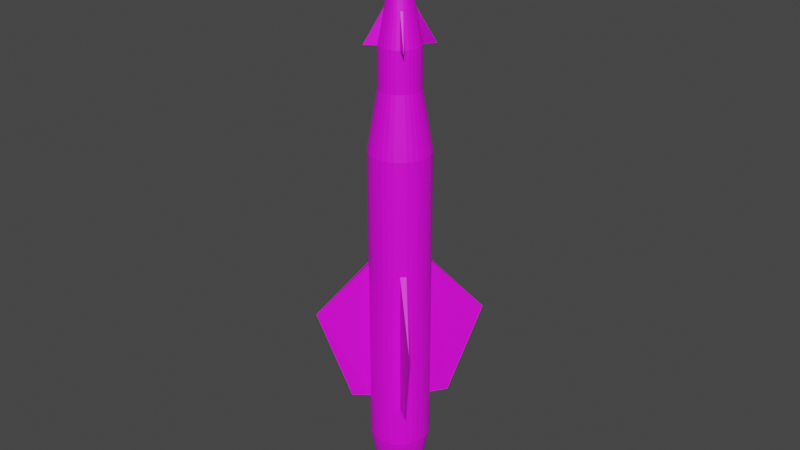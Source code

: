 # Source: AGM-12C.blend  (saved by Blender 2.80.75; exported with 4.5.12 LTS)
import bpy
from mathutils import Matrix  # noqa: F401  (used for matrix-valued properties, if any)

bpy.ops.wm.read_factory_settings(use_empty=True)
scene = bpy.context.scene
scene.name = 'Scene'

# ---- collections
col_collection = bpy.data.collections.new('Collection'); scene.collection.children.link(col_collection)

# ---- images (referenced by path relative to the original .blend; pixels are not part of the script)
import os
ASSET_DIR = os.environ.get("B2B_ASSET_DIR", "")  # directory of the original .blend (textures are referenced by path, not embedded)
HERE = os.path.dirname(os.path.abspath(__file__))  # packed textures are extracted next to this script under _unpacked/

def load_image(name, relpath, width, height, colorspace="sRGB"):
    """Load a texture the original file referenced (path relative to the .blend, or extracted next to this script)."""
    p = next((c for c in (os.path.join(HERE, relpath), os.path.join(ASSET_DIR, relpath)) if relpath and os.path.exists(c)), "")
    if p:
        img = bpy.data.images.load(p, check_existing=True)
        img.name = name
    else:  # same state as the original file: an image datablock whose file is absent (Cycles renders it pink)
        img = bpy.data.images.new(name, width, height)
        img.source = "FILE"
        img.filepath = "//" + (relpath or name)
    img.colorspace_settings.name = colorspace
    return img
img_agm12_png_001 = load_image('AGM12.png.001', 'AGM12.png', 1024, 1024, 'sRGB')

# ---- materials (node trees are filled in below, after node groups)
mat_agm12 = bpy.data.materials.new('AGM12')
mat_agm12.use_transparent_shadow = False

# ---- material node trees
mat_agm12.use_nodes = True; mat_agm12.node_tree.nodes.clear()
_N = mat_agm12.node_tree.nodes; _L = mat_agm12.node_tree.links
n0 = _N.new('ShaderNodeBsdfPrincipled'); n0.name = 'Principled BSDF'; n0.location = (10, 300)
n0.distribution = 'GGX'
n0.subsurface_method = 'BURLEY'
n0.inputs[3].default_value = 1.45
n0.inputs[27].default_value = (0.0, 0.0, 0.0, 1.0)
n0.inputs[28].default_value = 1.0
n1 = _N.new('ShaderNodeOutputMaterial'); n1.name = 'Material Output'; n1.location = (300, 300)
n2 = _N.new('ShaderNodeTexImage'); n2.name = 'Image Texture'; n2.location = (-269, 195)
n2.image = img_agm12_png_001
_L.new(n0.outputs[0], n1.inputs[0])
_L.new(n2.outputs[0], n0.inputs[0])
n1.is_active_output = True

# ---- world
world_world = bpy.data.worlds.new('World'); scene.world = world_world
world_world.use_nodes = True; world_world.node_tree.nodes.clear()
_N = world_world.node_tree.nodes; _L = world_world.node_tree.links
n0 = _N.new('ShaderNodeOutputWorld'); n0.name = 'World Output'; n0.location = (300, 300)
n1 = _N.new('ShaderNodeBackground'); n1.name = 'Background'; n1.location = (10, 300)
n1.inputs[0].default_value = (0.05088, 0.05088, 0.05088, 1.0)
_L.new(n1.outputs[0], n0.inputs[0])
n0.is_active_output = True
world_world.color = (0.05088, 0.05088, 0.05088)
world_world.use_sun_shadow = False
world_world.sun_shadow_jitter_overblur = 0.0

# ---- meshes
me_cylinder = bpy.data.meshes.new('Cylinder')
me_cylinder.from_pydata([(0.08712, 1.033, -7.839), (0.08712, 1.033, 2.443), (0.2798, 0.9971, -7.839), (0.2798, 0.9971, 2.443), (0.4617, 0.924, -7.839), (0.4617, 0.924, 2.443), (0.6259, 0.8169, -7.839), (0.6259, 0.8169, 2.443), (0.766, 0.6798, -7.839), (0.766, 0.6798, 2.443), (0.8767, 0.518, -7.839), (0.8767, 0.518, 2.443), (0.9537, 0.3377, -7.839), (0.9537, 0.3377, 2.443), (0.994, 0.1459, -7.839), (0.994, 0.1459, 2.443), (0.9962, -0.05015, -7.839), (0.9962, -0.05015, 2.443), (0.96, -0.2428, -7.839), (0.96, -0.2428, 2.443), (0.887, -0.4247, -7.839), (0.887, -0.4247, 2.443), (0.7798, -0.5889, -7.839), (0.7799, -0.5889, 2.443), (0.6428, -0.729, -7.839), (0.6428, -0.729, 2.443), (0.481, -0.8397, -7.839), (0.481, -0.8397, 2.443), (0.3007, -0.9167, -7.839), (0.3007, -0.9167, 2.443), (0.1088, -0.9571, -7.839), (0.1088, -0.9571, 2.443), (-0.08719, -0.9592, -7.839), (-0.08719, -0.9592, 2.443), (-0.2799, -0.923, -7.839), (-0.2799, -0.923, 2.443), (-0.4618, -0.85, -7.839), (-0.4618, -0.85, 2.443), (-0.626, -0.7429, -7.839), (-0.626, -0.7429, 2.443), (-0.7661, -0.6058, -7.839), (-0.7661, -0.6058, 2.443), (-0.8768, -0.444, -7.839), (-0.8768, -0.444, 2.443), (-0.9538, -0.2637, -7.839), (-0.9538, -0.2637, 2.443), (-0.9941, -0.07186, -7.839), (-0.9941, -0.07186, 2.443), (-0.9962, 0.1242, -7.839), (-0.9962, 0.1242, 2.443), (-0.9601, 0.3168, -7.839), (-0.9601, 0.3168, 2.443), (-0.887, 0.4988, -7.839), (-0.887, 0.4988, 2.443), (-0.7799, 0.6629, -7.839), (-0.7799, 0.6629, 2.443), (-0.6428, 0.8031, -7.839), (-0.6428, 0.8031, 2.443), (-0.481, 0.9137, -7.839), (-0.481, 0.9137, 2.443), (-0.3007, 0.9907, -7.839), (-0.3007, 0.9907, 2.443), (-0.1089, 1.031, -7.839), (-0.1089, 1.031, 2.443), (0.1871, 0.679, 4.419), (0.05825, 0.7032, 4.419), (0.3087, 0.6301, 4.419), (0.4185, 0.5585, 4.419), (0.5122, 0.4668, 4.419), (0.5862, 0.3586, 4.419), (0.6377, 0.2381, 4.419), (0.6647, 0.1098, 4.419), (0.6661, -0.02128, 4.419), (0.6419, -0.1501, 4.419), (0.5931, -0.2718, 4.419), (0.5215, -0.3815, 4.419), (0.4298, -0.4752, 4.419), (0.3216, -0.5493, 4.419), (0.201, -0.6007, 4.419), (0.07276, -0.6277, 4.419), (-0.05832, -0.6291, 4.419), (-0.1872, -0.605, 4.419), (-0.3088, -0.5561, 4.419), (-0.4186, -0.4845, 4.419), (-0.5123, -0.3928, 4.419), (-0.5863, -0.2846, 4.419), (-0.6378, -0.1641, 4.419), (-0.6648, -0.03579, 4.419), (-0.6662, 0.09529, 4.419), (-0.642, 0.2241, 4.419), (-0.5932, 0.3458, 4.419), (-0.5215, 0.4556, 4.419), (-0.4299, 0.5493, 4.419), (-0.3217, 0.6233, 4.419), (-0.2011, 0.6747, 4.419), (-0.07283, 0.7017, 4.419), (0.1871, 0.679, 5.747), (0.05825, 0.7032, 5.747), (0.3087, 0.6301, 5.747), (0.4185, 0.5585, 5.747), (0.5122, 0.4668, 5.747), (0.5862, 0.3586, 5.747), (0.6377, 0.2381, 5.747), (0.6647, 0.1098, 5.747), (0.6661, -0.02128, 5.747), (0.6419, -0.1501, 5.747), (0.5931, -0.2718, 5.747), (0.5215, -0.3815, 5.747), (0.4298, -0.4752, 5.747), (0.3216, -0.5493, 5.747), (0.201, -0.6007, 5.747), (0.07276, -0.6277, 5.747), (-0.05832, -0.6291, 5.747), (-0.1872, -0.605, 5.747), (-0.3088, -0.5561, 5.747), (-0.4186, -0.4845, 5.747), (-0.5123, -0.3928, 5.747), (-0.5863, -0.2846, 5.747), (-0.6378, -0.1641, 5.747), (-0.6648, -0.03579, 5.747), (-0.6662, 0.09529, 5.747), (-0.642, 0.2241, 5.747), (-0.5932, 0.3458, 5.747), (-0.5215, 0.4556, 5.747), (-0.4299, 0.5493, 5.747), (-0.3217, 0.6233, 5.747), (-0.2011, 0.6747, 5.747), (-0.07283, 0.7017, 5.747), (-0.1852, 0.6242, -9.253), (-0.2962, 0.5768, -9.253), (-0.3958, 0.5086, -9.253), (-0.4802, 0.4224, -9.253), (-0.5461, 0.3213, -9.253), (-0.5911, 0.2093, -9.253), (-0.6134, 0.09067, -9.253), (-0.6121, -0.03002, -9.253), (-0.5872, -0.1481, -9.253), (-0.5398, -0.2591, -9.253), (-0.4717, -0.3587, -9.253), (-0.3854, -0.4432, -9.253), (-0.2843, -0.5091, -9.253), (-0.1723, -0.5541, -9.253), (-0.0537, -0.5763, -9.253), (0.06699, -0.575, -9.253), (0.1851, -0.5502, -9.253), (0.2961, -0.5028, -9.253), (0.3957, -0.4346, -9.253), (0.4801, -0.3484, -9.253), (0.5461, -0.2473, -9.253), (0.591, -0.1353, -9.253), (0.6133, -0.01665, -9.253), (0.612, 0.104, -9.253), (0.5871, 0.2221, -9.253), (0.5397, 0.3331, -9.253), (0.4716, 0.4328, -9.253), (0.3853, 0.5172, -9.253), (0.2843, 0.5831, -9.253), (0.1722, 0.6281, -9.253), (0.05362, 0.6503, -9.253), (-0.06706, 0.649, -9.253), (-0.0812, 0.7781, -9.253), (0.06495, 0.7797, -9.253), (-0.2242, 0.7481, -9.253), (-0.3586, 0.6907, -9.253), (-0.4793, 0.6081, -9.253), (-0.5815, 0.5037, -9.253), (-0.6614, 0.3813, -9.253), (-0.7158, 0.2456, -9.253), (-0.7428, 0.102, -9.253), (-0.7412, -0.04416, -9.253), (-0.7111, -0.1872, -9.253), (-0.6537, -0.3216, -9.253), (-0.5712, -0.4422, -9.253), (-0.4667, -0.5445, -9.253), (-0.3443, -0.6243, -9.253), (-0.2087, -0.6788, -9.253), (-0.06502, -0.7057, -9.253), (0.08113, -0.7041, -9.253), (0.2242, -0.6741, -9.253), (0.3586, -0.6167, -9.253), (0.4792, -0.5341, -9.253), (0.5814, -0.4297, -9.253), (0.6613, -0.3073, -9.253), (0.7157, -0.1716, -9.253), (0.7427, -0.02797, -9.253), (0.7411, 0.1182, -9.253), (0.711, 0.2612, -9.253), (0.6536, 0.3956, -9.253), (0.5711, 0.5162, -9.253), (0.4666, 0.6185, -9.253), (0.3442, 0.6983, -9.253), (0.2086, 0.7528, -9.253), (-0.06706, 0.649, -7.621), (0.05363, 0.6503, -7.621), (-0.1852, 0.6242, -7.621), (-0.2962, 0.5768, -7.621), (-0.3958, 0.5086, -7.621), (-0.4802, 0.4224, -7.621), (-0.5461, 0.3213, -7.621), (-0.5911, 0.2093, -7.621), (-0.6134, 0.09067, -7.621), (-0.6121, -0.03002, -7.621), (-0.5872, -0.1481, -7.621), (-0.5398, -0.2591, -7.621), (-0.4717, -0.3587, -7.621), (-0.3854, -0.4432, -7.621), (-0.2843, -0.5091, -7.621), (-0.1723, -0.5541, -7.621), (-0.05369, -0.5763, -7.621), (0.06699, -0.575, -7.621), (0.1851, -0.5502, -7.621), (0.2961, -0.5028, -7.621), (0.3957, -0.4346, -7.621), (0.4801, -0.3484, -7.621), (0.5461, -0.2473, -7.621), (0.591, -0.1353, -7.621), (0.6133, -0.01665, -7.621), (0.612, 0.104, -7.621), (0.5871, 0.2221, -7.621), (0.5397, 0.3331, -7.621), (0.4716, 0.4328, -7.621), (0.3853, 0.5172, -7.621), (0.2843, 0.5831, -7.621), (0.1722, 0.6281, -7.621), (0.08712, 1.033, -1.4), (0.2798, 0.9971, -1.4), (0.4617, 0.924, -1.4), (0.6259, 0.8169, -1.4), (0.766, 0.6798, -1.4), (0.8767, 0.518, -1.4), (0.9537, 0.3377, -1.4), (0.994, 0.1459, -1.4), (0.9962, -0.05015, -1.4), (0.96, -0.2428, -1.4), (0.887, -0.4247, -1.4), (0.7799, -0.5889, -1.4), (0.6428, -0.729, -1.4), (0.481, -0.8397, -1.4), (0.3007, -0.9167, -1.4), (0.1088, -0.9571, -1.4), (-0.08719, -0.9592, -1.4), (-0.2799, -0.923, -1.4), (-0.4618, -0.85, -1.4), (-0.626, -0.7429, -1.4), (-0.7661, -0.6058, -1.4), (-0.8768, -0.444, -1.4), (-0.9538, -0.2637, -1.4), (-0.9941, -0.07186, -1.4), (-0.9962, 0.1242, -1.4), (-0.9601, 0.3168, -1.4), (-0.887, 0.4988, -1.4), (-0.7799, 0.6629, -1.4), (-0.6428, 0.8031, -1.4), (-0.481, 0.9137, -1.4), (-0.3007, 0.9907, -1.4), (-0.1089, 1.031, -1.4), (0.2798, 0.9971, -6.385), (0.4617, 0.924, -6.385), (0.6259, 0.8169, -6.385), (0.766, 0.6798, -6.385), (0.8767, 0.518, -6.385), (0.9537, 0.3377, -6.385), (0.994, 0.1459, -6.385), (0.9962, -0.05015, -6.385), (0.96, -0.2428, -6.385), (0.887, -0.4247, -6.385), (0.7798, -0.5889, -6.385), (0.6428, -0.729, -6.385), (0.481, -0.8397, -6.385), (0.3007, -0.9167, -6.385), (0.1088, -0.9571, -6.385), (-0.08719, -0.9592, -6.385), (-0.2799, -0.923, -6.385), (-0.4618, -0.85, -6.385), (-0.626, -0.7429, -6.385), (-0.7661, -0.6058, -6.385), (-0.8768, -0.444, -6.385), (-0.9538, -0.2637, -6.385), (-0.9941, -0.07186, -6.385), (-0.9962, 0.1242, -6.385), (-0.9601, 0.3168, -6.385), (-0.887, 0.4988, -6.385), (-0.7799, 0.6629, -6.385), (-0.6428, 0.8031, -6.385), (-0.481, 0.9137, -6.385), (-0.3007, 0.9907, -6.385), (-0.1089, 1.031, -6.385), (0.08712, 1.033, -6.385), (-0.02944, 1.639, -6.385), (-0.02944, 2.733, -3.182), (0.02937, -2.659, -3.182), (0.02937, -1.565, -6.385), (2.696, 0.06641, -3.182), (1.602, 0.06641, -6.385), (-2.696, 0.007602, -3.182), (-1.602, 0.007602, -6.385), (0.1289, 0.4795, 6.828), (0.04013, 0.4961, 6.828), (0.2128, 0.4458, 6.828), (0.2884, 0.3964, 6.828), (0.353, 0.3332, 6.828), (0.404, 0.2587, 6.828), (0.4395, 0.1756, 6.828), (0.4581, 0.08718, 6.828), (0.4591, -0.003161, 6.828), (0.4424, -0.09196, 6.828), (0.4087, -0.1758, 6.828), (0.3594, -0.2515, 6.828), (0.2962, -0.316, 6.828), (0.2216, -0.367, 6.828), (0.1385, -0.4025, 6.828), (0.05014, -0.4211, 6.828), (-0.0402, -0.4221, 6.828), (-0.129, -0.4054, 6.828), (-0.2128, -0.3718, 6.828), (-0.2885, -0.3224, 6.828), (-0.3531, -0.2592, 6.828), (-0.4041, -0.1847, 6.828), (-0.4396, -0.1016, 6.828), (-0.4582, -0.01317, 6.828), (-0.4591, 0.07717, 6.828), (-0.4425, 0.166, 6.828), (-0.4088, 0.2498, 6.828), (-0.3594, 0.3255, 6.828), (-0.2963, 0.39, 6.828), (-0.2217, 0.4411, 6.828), (-0.1386, 0.4765, 6.828), (-0.05021, 0.4951, 6.828), (-3.425e-05, 0.03701, 9.064), (-0.007293, 1.107, 5.747), (1.07, 0.04426, 5.747), (0.007224, -1.033, 5.747), (-1.07, 0.02975, 5.747), (-0.06232, 0.6058, -7.621), (0.04983, 0.607, -7.621), (-0.1721, 0.5827, -7.621), (-0.2752, 0.5386, -7.621), (-0.3678, 0.4753, -7.621), (-0.4463, 0.3951, -7.621), (-0.5076, 0.3012, -7.621), (-0.5493, 0.1971, -7.621), (-0.57, 0.08687, -7.621), (-0.5688, -0.02528, -7.621), (-0.5457, -0.135, -7.621), (-0.5017, -0.2382, -7.621), (-0.4383, -0.3308, -7.621), (-0.3582, -0.4092, -7.621), (-0.2642, -0.4705, -7.621), (-0.1601, -0.5123, -7.621), (-0.0499, -0.533, -7.621), (0.06226, -0.5318, -7.621), (0.172, -0.5087, -7.621), (0.2752, -0.4646, -7.621), (0.3677, -0.4013, -7.621), (0.4462, -0.3211, -7.621), (0.5075, -0.2272, -7.621), (0.5493, -0.1231, -7.621), (0.57, -0.01286, -7.621), (0.5687, 0.0993, -7.621), (0.5457, 0.2091, -7.621), (0.5016, 0.3122, -7.621), (0.4383, 0.4048, -7.621), (0.3581, 0.4832, -7.621), (0.2642, 0.5445, -7.621), (0.1601, 0.5863, -7.621), (-0.06232, 0.6058, -7.621), (0.04983, 0.607, -7.621), (-0.1721, 0.5827, -7.621), (-0.2752, 0.5386, -7.621), (-0.3678, 0.4753, -7.621), (-0.4463, 0.3951, -7.621), (-0.5076, 0.3012, -7.621), (-0.5493, 0.1971, -7.621), (-0.57, 0.08687, -7.621), (-0.5688, -0.02528, -7.621), (-0.5457, -0.135, -7.621), (-0.5017, -0.2382, -7.621), (-0.4383, -0.3308, -7.621), (-0.3582, -0.4092, -7.621), (-0.2642, -0.4705, -7.621), (-0.1601, -0.5123, -7.621), (-0.0499, -0.533, -7.621), (0.06226, -0.5318, -7.621), (0.172, -0.5087, -7.621), (0.2752, -0.4646, -7.621), (0.3677, -0.4013, -7.621), (0.4462, -0.3211, -7.621), (0.5075, -0.2272, -7.621), (0.5493, -0.1231, -7.621), (0.57, -0.01286, -7.621), (0.5687, 0.0993, -7.621), (0.5457, 0.2091, -7.621), (0.5016, 0.3122, -7.621), (0.4383, 0.4048, -7.621), (0.3581, 0.4832, -7.621), (0.2642, 0.5445, -7.621), (0.1601, 0.5863, -7.621), (-0.06232, 0.6058, -9.244), (0.04983, 0.607, -9.244), (-0.1721, 0.5827, -9.244), (-0.2752, 0.5386, -9.244), (-0.3678, 0.4753, -9.244), (-0.4463, 0.3951, -9.244), (-0.5076, 0.3012, -9.244), (-0.5493, 0.1971, -9.244), (-0.57, 0.08687, -9.244), (-0.5688, -0.02528, -9.244), (-0.5457, -0.135, -9.244), (-0.5017, -0.2382, -9.244), (-0.4383, -0.3308, -9.244), (-0.3582, -0.4092, -9.244), (-0.2642, -0.4705, -9.244), (-0.1601, -0.5123, -9.244), (-0.0499, -0.533, -9.244), (0.06225, -0.5318, -9.244), (0.172, -0.5087, -9.244), (0.2752, -0.4646, -9.244), (0.3677, -0.4013, -9.244), (0.4462, -0.3211, -9.244), (0.5075, -0.2272, -9.244), (0.5493, -0.1231, -9.244), (0.57, -0.01286, -9.244), (0.5687, 0.0993, -9.244), (0.5457, 0.2091, -9.244), (0.5016, 0.3122, -9.244), (0.4383, 0.4048, -9.244), (0.3581, 0.4832, -9.244), (0.2642, 0.5445, -9.244), (0.1601, 0.5863, -9.244), (-0.04451, 0.4431, -9.244), (0.03557, 0.4439, -9.244), (-0.1229, 0.4266, -9.244), (-0.1965, 0.3951, -9.244), (-0.2626, 0.3499, -9.244), (-0.3186, 0.2927, -9.244), (-0.3624, 0.2256, -9.244), (-0.3922, 0.1513, -9.244), (-0.407, 0.07261, -9.244), (-0.4061, -0.007465, -9.244), (-0.3896, -0.08583, -9.244), (-0.3582, -0.1595, -9.244), (-0.313, -0.2256, -9.244), (-0.2557, -0.2816, -9.244), (-0.1887, -0.3253, -9.244), (-0.1143, -0.3552, -9.244), (-0.03564, -0.3699, -9.244), (0.04444, -0.3691, -9.244), (0.1228, -0.3526, -9.244), (0.1964, -0.3211, -9.244), (0.2625, -0.2759, -9.244), (0.3185, -0.2187, -9.244), (0.3623, -0.1516, -9.244), (0.3921, -0.0773, -9.244), (0.4069, 0.001404, -9.244), (0.406, 0.08148, -9.244), (0.3895, 0.1598, -9.244), (0.3581, 0.2335, -9.244), (0.3129, 0.2996, -9.244), (0.2556, 0.3556, -9.244), (0.1886, 0.3993, -9.244), (0.1143, 0.4292, -9.244), (-0.03012, 0.3117, -8.381), (0.02405, 0.3123, -8.381), (-0.08313, 0.3006, -8.381), (-0.133, 0.2793, -8.381), (-0.1777, 0.2487, -8.381), (-0.2155, 0.21, -8.381), (-0.2452, 0.1646, -8.381), (-0.2653, 0.1143, -8.381), (-0.2753, 0.06109, -8.381), (-0.2747, 0.006922, -8.381), (-0.2636, -0.04609, -8.381), (-0.2423, -0.09591, -8.381), (-0.2117, -0.1406, -8.381), (-0.173, -0.1785, -8.381), (-0.1276, -0.2081, -8.381), (-0.07736, -0.2283, -8.381), (-0.02412, -0.2383, -8.381), (0.03005, -0.2377, -8.381), (0.08306, -0.2265, -8.381), (0.1329, -0.2053, -8.381), (0.1776, -0.1747, -8.381), (0.2155, -0.136, -8.381), (0.2451, -0.09059, -8.381), (0.2653, -0.04032, -8.381), (0.2753, 0.01292, -8.381), (0.2747, 0.06709, -8.381), (0.2635, 0.1201, -8.381), (0.2422, 0.1699, -8.381), (0.2117, 0.2146, -8.381), (0.1729, 0.2525, -8.381), (0.1276, 0.2821, -8.381), (0.07729, 0.3023, -8.381), (0.6661, -0.02128, 5.747), (0.6647, 0.1098, 5.747), (1.07, 0.04426, 5.747), (-0.1089, 1.031, -1.4), (-0.1089, 1.031, -6.385), (-0.02944, 1.639, -6.385), (-0.02944, 2.733, -3.182), (-0.1089, 1.031, -1.4), (-0.1089, 1.031, -6.385), (-0.02944, 1.639, -6.385), (-0.02944, 2.733, -3.182), (0.08712, 1.033, -6.385), (0.08712, 1.033, -1.4), (-0.3007, 0.9907, -1.4), (-0.1089, 1.031, -1.4), (0.2798, 0.9971, -1.4), (0.2798, 0.9971, -6.385), (-0.3007, 0.9907, -6.385), (-0.1089, 1.031, -6.385), (0.08712, 1.033, -6.385), (0.08712, 1.033, -1.4), (0.2798, 0.9971, -1.4), (0.2798, 0.9971, -6.385), (0.08712, 1.033, -6.385), (0.08712, 1.033, -1.4)], [], [(224, 1, 3, 225), (225, 3, 5, 226), (226, 5, 7, 227), (227, 7, 9, 228), (228, 9, 11, 229), (229, 11, 13, 230), (230, 13, 15, 231), (231, 15, 17, 232), (232, 17, 19, 233), (233, 19, 21, 234), (234, 21, 23, 235), (235, 23, 25, 236), (236, 25, 27, 237), (237, 27, 29, 238), (238, 29, 31, 239), (239, 31, 33, 240), (240, 33, 35, 241), (241, 35, 37, 242), (242, 37, 39, 243), (243, 39, 41, 244), (244, 41, 43, 245), (245, 43, 45, 246), (246, 45, 47, 247), (247, 47, 49, 248), (248, 49, 51, 249), (249, 51, 53, 250), (250, 53, 55, 251), (251, 55, 57, 252), (252, 57, 59, 253), (253, 59, 61, 254), (7, 5, 66, 67), (254, 61, 63, 255), (255, 63, 1, 224), (58, 60, 162, 163), (84, 83, 115, 116), (25, 23, 75, 76), (43, 41, 84, 85), (61, 59, 93, 94), (17, 15, 71, 72), (35, 33, 80, 81), (53, 51, 89, 90), (9, 7, 67, 68), (27, 25, 76, 77), (45, 43, 85, 86), (63, 61, 94, 95), (19, 17, 72, 73), (37, 35, 81, 82), (55, 53, 90, 91), (11, 9, 68, 69), (29, 27, 77, 78), (47, 45, 86, 87), (3, 1, 65, 64), (1, 63, 95, 65), (21, 19, 73, 74), (39, 37, 82, 83), (57, 55, 91, 92), (13, 11, 69, 70), (31, 29, 78, 79), (49, 47, 87, 88), (5, 3, 64, 66), (23, 21, 74, 75), (41, 39, 83, 84), (59, 57, 92, 93), (15, 13, 70, 71), (33, 31, 79, 80), (51, 49, 88, 89), (71, 70, 102, 103), (85, 84, 116, 117), (72, 71, 103, 104), (86, 85, 117, 118), (73, 72, 104, 105), (87, 86, 118, 119), (74, 73, 105, 106), (88, 87, 119, 120), (75, 74, 106, 107), (89, 88, 120, 121), (76, 75, 107, 108), (90, 89, 121, 122), (77, 76, 108, 109), (91, 90, 122, 123), (78, 77, 109, 110), (64, 65, 97, 96), (92, 91, 123, 124), (79, 78, 110, 111), (66, 64, 96, 98), (93, 92, 124, 125), (80, 79, 111, 112), (67, 66, 98, 99), (94, 93, 125, 126), (81, 80, 112, 113), (68, 67, 99, 100), (95, 94, 126, 127), (82, 81, 113, 114), (69, 68, 100, 101), (65, 95, 127, 97), (83, 82, 114, 115), (70, 69, 101, 102), (4, 6, 189, 190), (48, 50, 167, 168), (30, 32, 176, 177), (12, 14, 185, 186), (56, 58, 163, 164), (38, 40, 172, 173), (20, 22, 181, 182), (2, 4, 190, 191), (46, 48, 168, 169), (28, 30, 177, 178), (10, 12, 186, 187), (54, 56, 164, 165), (36, 38, 173, 174), (18, 20, 182, 183), (62, 0, 161, 160), (0, 2, 191, 161), (44, 46, 169, 170), (26, 28, 178, 179), (8, 10, 187, 188), (52, 54, 165, 166), (34, 36, 174, 175), (16, 18, 183, 184), (60, 62, 160, 162), (42, 44, 170, 171), (24, 26, 179, 180), (6, 8, 188, 189), (50, 52, 166, 167), (32, 34, 175, 176), (14, 16, 184, 185), (150, 149, 215, 216), (22, 24, 180, 181), (40, 42, 171, 172), (158, 159, 160, 161), (159, 128, 162, 160), (128, 129, 163, 162), (129, 130, 164, 163), (130, 131, 165, 164), (131, 132, 166, 165), (132, 133, 167, 166), (133, 134, 168, 167), (134, 135, 169, 168), (135, 136, 170, 169), (136, 137, 171, 170), (137, 138, 172, 171), (138, 139, 173, 172), (139, 140, 174, 173), (140, 141, 175, 174), (141, 142, 176, 175), (142, 143, 177, 176), (143, 144, 178, 177), (144, 145, 179, 178), (145, 146, 180, 179), (146, 147, 181, 180), (147, 148, 182, 181), (148, 149, 183, 182), (149, 150, 184, 183), (150, 151, 185, 184), (151, 152, 186, 185), (152, 153, 187, 186), (153, 154, 188, 187), (154, 155, 189, 188), (155, 156, 190, 189), (156, 157, 191, 190), (157, 158, 161, 191), (203, 202, 343, 344), (137, 136, 202, 203), (151, 150, 216, 217), (138, 137, 203, 204), (152, 151, 217, 218), (139, 138, 204, 205), (153, 152, 218, 219), (140, 139, 205, 206), (159, 158, 193, 192), (154, 153, 219, 220), (141, 140, 206, 207), (128, 159, 192, 194), (155, 154, 220, 221), (142, 141, 207, 208), (129, 128, 194, 195), (156, 155, 221, 222), (143, 142, 208, 209), (130, 129, 195, 196), (157, 156, 222, 223), (144, 143, 209, 210), (131, 130, 196, 197), (158, 157, 223, 193), (145, 144, 210, 211), (132, 131, 197, 198), (146, 145, 211, 212), (133, 132, 198, 199), (147, 146, 212, 213), (134, 133, 199, 200), (148, 147, 213, 214), (135, 134, 200, 201), (149, 148, 214, 215), (136, 135, 201, 202), (224, 287, 288, 289), (254, 255, 507, 506), (284, 253, 254, 285), (283, 252, 253, 284), (282, 251, 252, 283), (281, 250, 251, 282), (280, 249, 250, 281), (279, 248, 249, 280), (278, 247, 294, 295), (277, 246, 247, 278), (276, 245, 246, 277), (275, 244, 245, 276), (274, 243, 244, 275), (273, 242, 243, 274), (272, 241, 242, 273), (271, 240, 241, 272), (240, 271, 291, 290), (269, 238, 239, 270), (268, 237, 238, 269), (267, 236, 237, 268), (266, 235, 236, 267), (265, 234, 235, 266), (264, 233, 234, 265), (263, 232, 233, 264), (232, 263, 293, 292), (261, 230, 231, 262), (260, 229, 230, 261), (259, 228, 229, 260), (258, 227, 228, 259), (257, 226, 227, 258), (256, 225, 226, 257), (287, 224, 505, 504), (0, 287, 256, 2), (2, 256, 257, 4), (4, 257, 258, 6), (6, 258, 259, 8), (8, 259, 260, 10), (10, 260, 261, 12), (12, 261, 262, 14), (14, 262, 263, 16), (16, 263, 264, 18), (18, 264, 265, 20), (20, 265, 266, 22), (22, 266, 267, 24), (24, 267, 268, 26), (26, 268, 269, 28), (28, 269, 270, 30), (30, 270, 271, 32), (32, 271, 272, 34), (34, 272, 273, 36), (36, 273, 274, 38), (38, 274, 275, 40), (40, 275, 276, 42), (42, 276, 277, 44), (44, 277, 278, 46), (46, 278, 279, 48), (48, 279, 280, 50), (50, 280, 281, 52), (52, 281, 282, 54), (54, 282, 283, 56), (56, 283, 284, 58), (58, 284, 285, 60), (60, 285, 286, 62), (62, 286, 287, 0), (255, 224, 289), (289, 288, 498, 499), (287, 286, 288), (270, 239, 290, 291), (271, 270, 291), (239, 240, 290), (231, 232, 292), (262, 231, 292, 293), (263, 262, 293), (279, 278, 295), (247, 248, 294), (248, 279, 295, 294), (106, 105, 305, 306), (304, 303, 328), (119, 319, 332), (107, 106, 306, 307), (121, 120, 320, 321), (108, 107, 307, 308), (122, 121, 321, 322), (109, 108, 308, 309), (123, 122, 322, 323), (110, 109, 309, 310), (96, 97, 297, 296), (124, 123, 323, 324), (111, 110, 310, 311), (98, 96, 296, 298), (125, 124, 324, 325), (120, 332, 320), (99, 98, 298, 299), (126, 125, 325, 326), (113, 112, 312, 313), (100, 99, 299, 300), (127, 126, 326, 327), (114, 113, 313, 314), (101, 100, 300, 301), (327, 297, 329), (115, 114, 314, 315), (102, 101, 301, 302), (116, 115, 315, 316), (103, 102, 302, 303), (117, 116, 316, 317), (319, 320, 332), (118, 117, 317, 318), (105, 104, 304, 305), (119, 118, 318, 319), (318, 317, 328), (305, 304, 328), (319, 318, 328), (306, 305, 328), (320, 319, 328), (307, 306, 328), (321, 320, 328), (308, 307, 328), (322, 321, 328), (309, 308, 328), (323, 322, 328), (310, 309, 328), (296, 297, 328), (324, 323, 328), (311, 310, 328), (298, 296, 328), (325, 324, 328), (312, 311, 328), (299, 298, 328), (326, 325, 328), (313, 312, 328), (300, 299, 328), (327, 326, 328), (314, 313, 328), (301, 300, 328), (297, 327, 328), (315, 314, 328), (302, 301, 328), (316, 315, 328), (303, 302, 328), (317, 316, 328), (297, 97, 329), (127, 327, 329), (330, 103, 494, 495), (494, 304, 104, 493, 495), (311, 312, 331), (112, 331, 312), (111, 311, 331), (303, 304, 330), (104, 330, 304), (103, 303, 330), (355, 354, 386, 387), (217, 216, 357, 358), (204, 203, 344, 345), (218, 217, 358, 359), (205, 204, 345, 346), (219, 218, 359, 360), (206, 205, 346, 347), (192, 193, 334, 333), (220, 219, 360, 361), (207, 206, 347, 348), (194, 192, 333, 335), (221, 220, 361, 362), (208, 207, 348, 349), (195, 194, 335, 336), (222, 221, 362, 363), (209, 208, 349, 350), (196, 195, 336, 337), (223, 222, 363, 364), (210, 209, 350, 351), (197, 196, 337, 338), (193, 223, 364, 334), (211, 210, 351, 352), (198, 197, 338, 339), (212, 211, 352, 353), (199, 198, 339, 340), (213, 212, 353, 354), (200, 199, 340, 341), (214, 213, 354, 355), (201, 200, 341, 342), (215, 214, 355, 356), (202, 201, 342, 343), (216, 215, 356, 357), (390, 389, 421, 422), (342, 341, 373, 374), (356, 355, 387, 388), (343, 342, 374, 375), (357, 356, 388, 389), (344, 343, 375, 376), (358, 357, 389, 390), (345, 344, 376, 377), (359, 358, 390, 391), (346, 345, 377, 378), (360, 359, 391, 392), (347, 346, 378, 379), (333, 334, 366, 365), (361, 360, 392, 393), (348, 347, 379, 380), (335, 333, 365, 367), (362, 361, 393, 394), (349, 348, 380, 381), (336, 335, 367, 368), (363, 362, 394, 395), (350, 349, 381, 382), (337, 336, 368, 369), (364, 363, 395, 396), (351, 350, 382, 383), (338, 337, 369, 370), (334, 364, 396, 366), (352, 351, 383, 384), (339, 338, 370, 371), (353, 352, 384, 385), (340, 339, 371, 372), (354, 353, 385, 386), (341, 340, 372, 373), (397, 398, 430, 429), (377, 376, 408, 409), (391, 390, 422, 423), (378, 377, 409, 410), (392, 391, 423, 424), (379, 378, 410, 411), (365, 366, 398, 397), (393, 392, 424, 425), (380, 379, 411, 412), (367, 365, 397, 399), (394, 393, 425, 426), (381, 380, 412, 413), (368, 367, 399, 400), (395, 394, 426, 427), (382, 381, 413, 414), (369, 368, 400, 401), (396, 395, 427, 428), (383, 382, 414, 415), (370, 369, 401, 402), (366, 396, 428, 398), (384, 383, 415, 416), (371, 370, 402, 403), (385, 384, 416, 417), (372, 371, 403, 404), (386, 385, 417, 418), (373, 372, 404, 405), (387, 386, 418, 419), (374, 373, 405, 406), (388, 387, 419, 420), (375, 374, 406, 407), (389, 388, 420, 421), (376, 375, 407, 408), (433, 432, 464, 465), (425, 424, 456, 457), (412, 411, 443, 444), (399, 397, 429, 431), (426, 425, 457, 458), (413, 412, 444, 445), (400, 399, 431, 432), (427, 426, 458, 459), (414, 413, 445, 446), (401, 400, 432, 433), (428, 427, 459, 460), (415, 414, 446, 447), (402, 401, 433, 434), (398, 428, 460, 430), (416, 415, 447, 448), (403, 402, 434, 435), (417, 416, 448, 449), (404, 403, 435, 436), (418, 417, 449, 450), (405, 404, 436, 437), (419, 418, 450, 451), (406, 405, 437, 438), (420, 419, 451, 452), (407, 406, 438, 439), (421, 420, 452, 453), (408, 407, 439, 440), (422, 421, 453, 454), (409, 408, 440, 441), (423, 422, 454, 455), (410, 409, 441, 442), (424, 423, 455, 456), (411, 410, 442, 443), (462, 492, 491, 490, 489, 488, 487, 486, 485, 484, 483, 482, 481, 480, 479, 478, 477, 476, 475, 474, 473, 472, 471, 470, 469, 468, 467, 466, 465, 464, 463, 461), (460, 459, 491, 492), (447, 446, 478, 479), (434, 433, 465, 466), (430, 460, 492, 462), (448, 447, 479, 480), (435, 434, 466, 467), (449, 448, 480, 481), (436, 435, 467, 468), (450, 449, 481, 482), (437, 436, 468, 469), (451, 450, 482, 483), (438, 437, 469, 470), (452, 451, 483, 484), (439, 438, 470, 471), (453, 452, 484, 485), (440, 439, 471, 472), (454, 453, 485, 486), (441, 440, 472, 473), (455, 454, 486, 487), (442, 441, 473, 474), (456, 455, 487, 488), (443, 442, 474, 475), (429, 430, 462, 461), (457, 456, 488, 489), (444, 443, 475, 476), (431, 429, 461, 463), (458, 457, 489, 490), (445, 444, 476, 477), (432, 431, 463, 464), (459, 458, 490, 491), (446, 445, 477, 478), (127, 329, 97), (104, 330, 495, 493), (103, 104, 493, 494), (119, 332, 120), (493, 495, 494), (111, 331, 112), (496, 499, 503, 500), (255, 289, 499, 496), (288, 286, 497, 498), (286, 255, 496, 497), (501, 500, 503, 502), (499, 498, 502, 503), (498, 497, 501, 502), (497, 496, 500, 501), (510, 506, 507, 511), (505, 508, 514, 513), (225, 256, 509, 508), (286, 285, 510, 511), (285, 254, 506, 510), (256, 287, 504, 509), (224, 225, 508, 505), (255, 286, 511, 507), (512, 513, 514, 515), (504, 505, 513, 512), (508, 509, 515, 514), (509, 504, 512, 515), (512, 513, 517, 516)])
_uv = me_cylinder.uv_layers.new(name='UVMap')
_uv.uv.foreach_set('vector', [0.3688, 0.4279, 0.3688, 0.6375, 0.3542, 0.6376, 0.3542, 0.428, 0.3542, 0.428, 0.3542, 0.6376, 0.3408, 0.6377, 0.3408, 0.4281, 0.3408, 0.4281, 0.3408, 0.6377, 0.329, 0.6379, 0.329, 0.4283, 0.329, 0.4283, 0.329, 0.6379, 0.3173, 0.6377, 0.3173, 0.4281, 0.3173, 0.4281, 0.3173, 0.6377, 0.3039, 0.6376, 0.3039, 0.428, 0.3039, 0.428, 0.3039, 0.6376, 0.2894, 0.6375, 0.2894, 0.4279, 0.2894, 0.4279, 0.2894, 0.6375, 0.2743, 0.6375, 0.2743, 0.4279, 0.2743, 0.4279, 0.2743, 0.6375, 0.2591, 0.6375, 0.2591, 0.4279, 0.2591, 0.4279, 0.2591, 0.6375, 0.2446, 0.6376, 0.2446, 0.428, 0.2446, 0.428, 0.2446, 0.6376, 0.2311, 0.6377, 0.2311, 0.4281, 0.2311, 0.4281, 0.2311, 0.6377, 0.2193, 0.6379, 0.2193, 0.4283, 0.2193, 0.4283, 0.2193, 0.6379, 0.2076, 0.6377, 0.2076, 0.4281, 0.2076, 0.4281, 0.2076, 0.6377, 0.1943, 0.6376, 0.1943, 0.428, 0.1943, 0.428, 0.1943, 0.6376, 0.1797, 0.6375, 0.1797, 0.4279, 0.1797, 0.4279, 0.1797, 0.6375, 0.1646, 0.6375, 0.1646, 0.4279, 0.1646, 0.4279, 0.1646, 0.6375, 0.1495, 0.6375, 0.1495, 0.4279, 0.1495, 0.4279, 0.1495, 0.6375, 0.1349, 0.6376, 0.1349, 0.428, 0.1349, 0.428, 0.1349, 0.6376, 0.1215, 0.6377, 0.1215, 0.4281, 0.1215, 0.4281, 0.1215, 0.6377, 0.1097, 0.6379, 0.1097, 0.4283, 0.1097, 0.4283, 0.1097, 0.6379, 0.09796, 0.6377, 0.09796, 0.4281, 0.09796, 0.4281, 0.09796, 0.6377, 0.08459, 0.6376, 0.08459, 0.428, 0.08459, 0.428, 0.08459, 0.6376, 0.07006, 0.6375, 0.07006, 0.4279, 0.07006, 0.4279, 0.07006, 0.6375, 0.05494, 0.6375, 0.05494, 0.4279, 0.05494, 0.4279, 0.05494, 0.6375, 0.0398, 0.6375, 0.0398, 0.4279, 0.0398, 0.4279, 0.0398, 0.6375, 0.02524, 0.6376, 0.02524, 0.428, 0.02524, 0.428, 0.02524, 0.6376, 0.0118, 0.6377, 0.0118, 0.4281, 0.0118, 0.4281, 0.0118, 0.6377, 1.202e-07, 0.6379, 7.858e-08, 0.4283, 0.4387, 0.4283, 0.4387, 0.6379, 0.427, 0.6377, 0.427, 0.4281, 0.427, 0.4281, 0.427, 0.6377, 0.4136, 0.6376, 0.4136, 0.428, 0.4136, 0.428, 0.4136, 0.6376, 0.3991, 0.6375, 0.3991, 0.4279, 0.329, 0.6379, 0.3408, 0.6377, 0.355, 0.7459, 0.3471, 0.746, 0.3991, 0.4279, 0.3991, 0.6375, 0.384, 0.6375, 0.384, 0.4279, 0.384, 0.4279, 0.384, 0.6375, 0.3688, 0.6375, 0.3688, 0.4279, 0.4136, 0.07685, 0.3991, 0.07677, 0.3951, 2.196e-05, 0.406, 8.512e-05, 0.08359, 0.7459, 0.09142, 0.746, 0.09142, 0.8184, 0.08359, 0.8183, 0.2076, 0.6377, 0.2193, 0.6379, 0.2011, 0.746, 0.1933, 0.7459, 0.08459, 0.6376, 0.09796, 0.6377, 0.08359, 0.7459, 0.07465, 0.7458, 0.3991, 0.6375, 0.4136, 0.6376, 0.4037, 0.7458, 0.3939, 0.7458, 0.2591, 0.6375, 0.2743, 0.6375, 0.2742, 0.7457, 0.264, 0.7458, 0.1349, 0.6376, 0.1495, 0.6375, 0.1544, 0.7458, 0.1446, 0.7458, 0.0118, 0.6377, 0.02524, 0.6376, 0.03496, 0.7458, 0.02597, 0.7459, 0.3173, 0.6377, 0.329, 0.6379, 0.3108, 0.746, 0.3029, 0.7459, 0.1943, 0.6376, 0.2076, 0.6377, 0.1933, 0.7459, 0.1843, 0.7458, 0.07006, 0.6375, 0.08459, 0.6376, 0.07465, 0.7458, 0.06493, 0.7458, 0.384, 0.6375, 0.3991, 0.6375, 0.3939, 0.7458, 0.3838, 0.7457, 0.2446, 0.6376, 0.2591, 0.6375, 0.264, 0.7458, 0.2543, 0.7458, 0.1215, 0.6377, 0.1349, 0.6376, 0.1446, 0.7458, 0.1356, 0.7459, 1.202e-07, 0.6379, 0.0118, 0.6377, 0.02597, 0.7459, 0.01809, 0.746, 0.3039, 0.6376, 0.3173, 0.6377, 0.3029, 0.7459, 0.294, 0.7458, 0.1797, 0.6375, 0.1943, 0.6376, 0.1843, 0.7458, 0.1746, 0.7458, 0.05494, 0.6375, 0.07006, 0.6375, 0.06493, 0.7458, 0.05482, 0.7457, 0.3542, 0.6376, 0.3688, 0.6375, 0.3737, 0.7458, 0.364, 0.7458, 0.3688, 0.6375, 0.384, 0.6375, 0.3838, 0.7457, 0.3737, 0.7458, 0.2311, 0.6377, 0.2446, 0.6376, 0.2543, 0.7458, 0.2453, 0.7459, 0.1097, 0.6379, 0.1215, 0.6377, 0.1356, 0.7459, 0.1278, 0.746, 0.427, 0.6377, 0.4387, 0.6379, 0.4204, 0.746, 0.4126, 0.7459, 0.2894, 0.6375, 0.3039, 0.6376, 0.294, 0.7458, 0.2843, 0.7458, 0.1646, 0.6375, 0.1797, 0.6375, 0.1746, 0.7458, 0.1645, 0.7457, 0.0398, 0.6375, 0.05494, 0.6375, 0.05482, 0.7457, 0.0447, 0.7458, 0.3408, 0.6377, 0.3542, 0.6376, 0.364, 0.7458, 0.355, 0.7459, 0.2193, 0.6379, 0.2311, 0.6377, 0.2453, 0.7459, 0.2374, 0.746, 0.09796, 0.6377, 0.1097, 0.6379, 0.09142, 0.746, 0.08359, 0.7459, 0.4136, 0.6376, 0.427, 0.6377, 0.4126, 0.7459, 0.4037, 0.7458, 0.2743, 0.6375, 0.2894, 0.6375, 0.2843, 0.7458, 0.2742, 0.7457, 0.1495, 0.6375, 0.1646, 0.6375, 0.1645, 0.7457, 0.1544, 0.7458, 0.02524, 0.6376, 0.0398, 0.6375, 0.0447, 0.7458, 0.03496, 0.7458, 0.2742, 0.7457, 0.2843, 0.7458, 0.2843, 0.8182, 0.2742, 0.8181, 0.07465, 0.7458, 0.08359, 0.7459, 0.08359, 0.8183, 0.07465, 0.8182, 0.264, 0.7458, 0.2742, 0.7457, 0.2742, 0.8181, 0.264, 0.8181, 0.06493, 0.7458, 0.07465, 0.7458, 0.07465, 0.8182, 0.06493, 0.8182, 0.2543, 0.7458, 0.264, 0.7458, 0.264, 0.8181, 0.2543, 0.8182, 0.05482, 0.7457, 0.06493, 0.7458, 0.06493, 0.8182, 0.05482, 0.8181, 0.2453, 0.7459, 0.2543, 0.7458, 0.2543, 0.8182, 0.2453, 0.8183, 0.0447, 0.7458, 0.05482, 0.7457, 0.05482, 0.8181, 0.0447, 0.8181, 0.2374, 0.746, 0.2453, 0.7459, 0.2453, 0.8183, 0.2374, 0.8184, 0.03496, 0.7458, 0.0447, 0.7458, 0.0447, 0.8181, 0.03496, 0.8182, 0.1933, 0.7459, 0.2011, 0.746, 0.2011, 0.8184, 0.1933, 0.8183, 0.02597, 0.7459, 0.03496, 0.7458, 0.03496, 0.8182, 0.02597, 0.8183, 0.1843, 0.7458, 0.1933, 0.7459, 0.1933, 0.8183, 0.1843, 0.8182, 0.01809, 0.746, 0.02597, 0.7459, 0.02597, 0.8183, 0.01809, 0.8184, 0.1746, 0.7458, 0.1843, 0.7458, 0.1843, 0.8182, 0.1746, 0.8182, 0.364, 0.7458, 0.3737, 0.7458, 0.3737, 0.8181, 0.364, 0.8182, 0.4126, 0.7459, 0.4204, 0.746, 0.4204, 0.8184, 0.4126, 0.8183, 0.1645, 0.7457, 0.1746, 0.7458, 0.1746, 0.8182, 0.1645, 0.8181, 0.355, 0.7459, 0.364, 0.7458, 0.364, 0.8182, 0.355, 0.8183, 0.4037, 0.7458, 0.4126, 0.7459, 0.4126, 0.8183, 0.4037, 0.8182, 0.1544, 0.7458, 0.1645, 0.7457, 0.1645, 0.8181, 0.1544, 0.8181, 0.3471, 0.746, 0.355, 0.7459, 0.355, 0.8183, 0.3471, 0.8184, 0.3939, 0.7458, 0.4037, 0.7458, 0.4037, 0.8182, 0.3939, 0.8182, 0.1446, 0.7458, 0.1544, 0.7458, 0.1544, 0.8181, 0.1446, 0.8182, 0.3029, 0.7459, 0.3108, 0.746, 0.3108, 0.8184, 0.3029, 0.8183, 0.3838, 0.7457, 0.3939, 0.7458, 0.3939, 0.8182, 0.3838, 0.8181, 0.1356, 0.7459, 0.1446, 0.7458, 0.1446, 0.8182, 0.1356, 0.8183, 0.294, 0.7458, 0.3029, 0.7459, 0.3029, 0.8183, 0.294, 0.8182, 0.3737, 0.7458, 0.3838, 0.7457, 0.3838, 0.8181, 0.3737, 0.8181, 0.1278, 0.746, 0.1356, 0.7459, 0.1356, 0.8183, 0.1278, 0.8184, 0.2843, 0.7458, 0.294, 0.7458, 0.294, 0.8182, 0.2843, 0.8182, 0.3408, 0.07698, 0.329, 0.07716, 0.3429, 0.0003167, 0.3517, 0.0001815, 0.0398, 0.07676, 0.02523, 0.07685, 0.0327, 8.127e-05, 0.04356, 2.003e-05, 0.1646, 0.07674, 0.1495, 0.07676, 0.1532, 2.003e-05, 0.1645, 0.0, 0.2894, 0.07677, 0.2743, 0.07674, 0.2742, 0.0, 0.2855, 2.206e-05, 0.427, 0.07699, 0.4136, 0.07685, 0.406, 8.512e-05, 0.4159, 0.000187, 0.1097, 0.07717, 0.09796, 0.07699, 0.08693, 0.000187, 0.09566, 0.0003237, 0.2311, 0.07698, 0.2193, 0.07716, 0.2332, 0.0003167, 0.242, 0.0001815, 0.3542, 0.07685, 0.3408, 0.07698, 0.3517, 0.0001815, 0.3617, 8.137e-05, 0.05494, 0.07674, 0.0398, 0.07676, 0.04356, 2.003e-05, 0.05485, 0.0, 0.1797, 0.07677, 0.1646, 0.07674, 0.1645, 0.0, 0.1758, 2.196e-05, 0.3039, 0.07685, 0.2894, 0.07677, 0.2855, 2.206e-05, 0.2963, 8.517e-05, 0.4387, 0.07717, 0.427, 0.07699, 0.4159, 0.000187, 0.4247, 0.0003237, 0.1215, 0.07698, 0.1097, 0.07716, 0.1236, 0.0003166, 0.1324, 0.0001815, 0.2446, 0.07685, 0.2311, 0.07698, 0.242, 0.0001815, 0.252, 8.142e-05, 0.384, 0.07674, 0.3688, 0.07676, 0.3726, 2.003e-05, 0.3839, 0.0, 0.3688, 0.07676, 0.3542, 0.07685, 0.3617, 8.137e-05, 0.3726, 2.003e-05, 0.07006, 0.07677, 0.05494, 0.07674, 0.05485, 0.0, 0.06612, 2.196e-05, 0.1943, 0.07685, 0.1797, 0.07677, 0.1758, 2.196e-05, 0.1866, 8.512e-05, 0.3173, 0.07699, 0.3039, 0.07685, 0.2963, 8.517e-05, 0.3063, 0.000187, 0.0118, 0.07698, 0.0, 0.07716, 0.01389, 0.0003166, 0.02268, 0.0001815, 0.1349, 0.07685, 0.1215, 0.07698, 0.1324, 0.0001815, 0.1424, 8.132e-05, 0.2591, 0.07676, 0.2446, 0.07685, 0.252, 8.142e-05, 0.2629, 2.008e-05, 0.3991, 0.07677, 0.384, 0.07674, 0.3839, 0.0, 0.3951, 2.196e-05, 0.08459, 0.07685, 0.07006, 0.07677, 0.06612, 2.196e-05, 0.07696, 8.512e-05, 0.2076, 0.07699, 0.1943, 0.07685, 0.1866, 8.512e-05, 0.1966, 0.0001869, 0.329, 0.07717, 0.3173, 0.07699, 0.3063, 0.000187, 0.315, 0.0003237, 0.02523, 0.07685, 0.0118, 0.07698, 0.02268, 0.0001815, 0.0327, 8.127e-05, 0.1495, 0.07676, 0.1349, 0.07685, 0.1424, 8.132e-05, 0.1532, 2.003e-05, 0.2743, 0.07674, 0.2591, 0.07676, 0.2629, 2.008e-05, 0.2742, 0.0, 0.8452, 0.544, 0.8542, 0.5439, 0.8542, 0.6329, 0.8452, 0.633, 0.2193, 0.07717, 0.2076, 0.07699, 0.1966, 0.0001869, 0.2053, 0.0003236, 0.09796, 0.07699, 0.08459, 0.07685, 0.07696, 8.512e-05, 0.08693, 0.000187, 0.4541, 0.6, 0.4593, 0.6055, 0.4515, 0.61, 0.4452, 0.6034, 0.4593, 0.6055, 0.4659, 0.6102, 0.4595, 0.6156, 0.4515, 0.61, 0.4659, 0.6102, 0.4737, 0.6138, 0.469, 0.6201, 0.4595, 0.6156, 0.4737, 0.6138, 0.4824, 0.6163, 0.4794, 0.6231, 0.469, 0.6201, 0.4824, 0.6163, 0.4915, 0.6176, 0.4906, 0.6247, 0.4794, 0.6231, 0.4915, 0.6176, 0.5009, 0.6176, 0.5019, 0.6247, 0.4906, 0.6247, 0.5009, 0.6176, 0.5101, 0.6163, 0.513, 0.6231, 0.5019, 0.6247, 0.5101, 0.6163, 0.5187, 0.6138, 0.5235, 0.6201, 0.513, 0.6231, 0.5187, 0.6138, 0.5265, 0.6102, 0.5329, 0.6156, 0.5235, 0.6201, 0.5265, 0.6102, 0.5331, 0.6055, 0.5409, 0.61, 0.5329, 0.6156, 0.5331, 0.6055, 0.5383, 0.6, 0.5472, 0.6034, 0.5409, 0.61, 0.5383, 0.6, 0.5419, 0.594, 0.5516, 0.596, 0.5472, 0.6034, 0.5419, 0.594, 0.5437, 0.5875, 0.5538, 0.5882, 0.5516, 0.596, 0.5437, 0.5875, 0.5437, 0.5809, 0.5538, 0.5802, 0.5538, 0.5882, 0.5437, 0.5809, 0.5419, 0.5745, 0.5516, 0.5724, 0.5538, 0.5802, 0.5419, 0.5745, 0.5383, 0.5684, 0.5472, 0.565, 0.5516, 0.5724, 0.5383, 0.5684, 0.5331, 0.5629, 0.5409, 0.5584, 0.5472, 0.565, 0.5331, 0.5629, 0.5265, 0.5582, 0.5329, 0.5528, 0.5409, 0.5584, 0.5265, 0.5582, 0.5187, 0.5546, 0.5235, 0.5483, 0.5329, 0.5528, 0.5187, 0.5546, 0.5101, 0.5521, 0.513, 0.5453, 0.5235, 0.5483, 0.5101, 0.5521, 0.5009, 0.5508, 0.5019, 0.5437, 0.513, 0.5453, 0.5009, 0.5508, 0.4915, 0.5508, 0.4906, 0.5437, 0.5019, 0.5437, 0.4915, 0.5508, 0.4824, 0.5521, 0.4794, 0.5453, 0.4906, 0.5437, 0.4824, 0.5521, 0.4737, 0.5546, 0.469, 0.5483, 0.4794, 0.5453, 0.4737, 0.5546, 0.4659, 0.5582, 0.4595, 0.5528, 0.469, 0.5483, 0.4659, 0.5582, 0.4593, 0.5629, 0.4515, 0.5584, 0.4595, 0.5528, 0.4593, 0.5629, 0.4541, 0.5684, 0.4452, 0.565, 0.4515, 0.5584, 0.4541, 0.5684, 0.4505, 0.5745, 0.4409, 0.5724, 0.4452, 0.565, 0.4505, 0.5745, 0.4487, 0.5809, 0.4387, 0.5802, 0.4409, 0.5724, 0.4487, 0.5809, 0.4487, 0.5875, 0.4387, 0.5882, 0.4387, 0.5802, 0.4487, 0.5875, 0.4505, 0.594, 0.4409, 0.596, 0.4387, 0.5882, 0.4505, 0.594, 0.4541, 0.6, 0.4452, 0.6034, 0.4409, 0.596, 0.7139, 0.8197, 0.7052, 0.8222, 0.7043, 0.82, 0.7123, 0.8176, 0.8852, 0.5439, 0.8941, 0.544, 0.8941, 0.633, 0.8852, 0.6329, 0.8359, 0.544, 0.8452, 0.544, 0.8452, 0.633, 0.8359, 0.633, 0.8769, 0.5438, 0.8852, 0.5439, 0.8852, 0.6329, 0.8769, 0.6328, 0.8266, 0.544, 0.8359, 0.544, 0.8359, 0.633, 0.8266, 0.633, 0.8697, 0.5437, 0.8769, 0.5438, 0.8769, 0.6328, 0.8697, 0.6327, 0.8176, 0.5439, 0.8266, 0.544, 0.8266, 0.633, 0.8176, 0.6329, 0.6744, 0.6329, 0.6672, 0.633, 0.6672, 0.544, 0.6744, 0.5439, 0.7685, 0.6327, 0.7592, 0.6327, 0.7592, 0.5437, 0.7685, 0.5437, 0.8094, 0.5438, 0.8176, 0.5439, 0.8176, 0.6329, 0.8094, 0.6328, 0.6827, 0.6328, 0.6744, 0.6329, 0.6744, 0.5439, 0.6827, 0.5438, 0.7778, 0.6327, 0.7685, 0.6327, 0.7685, 0.5437, 0.7778, 0.5437, 0.8022, 0.5437, 0.8094, 0.5438, 0.8094, 0.6328, 0.8022, 0.6327, 0.6917, 0.6327, 0.6827, 0.6328, 0.6827, 0.5438, 0.6917, 0.5437, 0.7868, 0.6328, 0.7778, 0.6327, 0.7778, 0.5437, 0.7868, 0.5438, 0.7419, 0.6329, 0.7347, 0.633, 0.7347, 0.544, 0.7419, 0.5439, 0.701, 0.6327, 0.6917, 0.6327, 0.6917, 0.5437, 0.701, 0.5437, 0.795, 0.6329, 0.7868, 0.6328, 0.7868, 0.5438, 0.795, 0.5439, 0.7502, 0.6328, 0.7419, 0.6329, 0.7419, 0.5439, 0.7502, 0.5438, 0.7103, 0.6327, 0.701, 0.6327, 0.701, 0.5437, 0.7103, 0.5437, 0.8022, 0.633, 0.795, 0.6329, 0.795, 0.5439, 0.8022, 0.544, 0.7592, 0.6327, 0.7502, 0.6328, 0.7502, 0.5438, 0.7592, 0.5437, 0.7192, 0.6328, 0.7103, 0.6327, 0.7103, 0.5437, 0.7192, 0.5438, 0.93, 0.5438, 0.9372, 0.5437, 0.9372, 0.6327, 0.93, 0.6328, 0.7275, 0.6329, 0.7192, 0.6328, 0.7192, 0.5438, 0.7275, 0.5439, 0.9217, 0.5439, 0.93, 0.5438, 0.93, 0.6328, 0.9217, 0.6329, 0.7347, 0.633, 0.7275, 0.6329, 0.7275, 0.5439, 0.7347, 0.544, 0.9127, 0.544, 0.9217, 0.5439, 0.9217, 0.6329, 0.9127, 0.633, 0.8625, 0.5438, 0.8697, 0.5437, 0.8697, 0.6327, 0.8625, 0.6328, 0.9034, 0.544, 0.9127, 0.544, 0.9127, 0.633, 0.9034, 0.633, 0.8542, 0.5439, 0.8625, 0.5438, 0.8625, 0.6328, 0.8542, 0.6329, 0.8941, 0.544, 0.9034, 0.544, 0.9034, 0.633, 0.8941, 0.633, 0.8348, 0.0, 0.8348, 0.2719, 0.7871, 0.2718, 0.7027, 0.09726, 0.3991, 0.4279, 0.384, 0.4279, 0.384, 0.4279, 0.3991, 0.4279, 0.4136, 0.1561, 0.4136, 0.428, 0.3991, 0.4279, 0.3991, 0.1561, 0.427, 0.1563, 0.427, 0.4281, 0.4136, 0.428, 0.4136, 0.1561, 0.4387, 0.1565, 0.4387, 0.4283, 0.427, 0.4281, 0.427, 0.1563, 0.0118, 0.1563, 0.0118, 0.4281, 7.858e-08, 0.4283, 2.773e-08, 0.1565, 0.02524, 0.1561, 0.02524, 0.428, 0.0118, 0.4281, 0.0118, 0.1563, 0.0398, 0.1561, 0.0398, 0.4279, 0.02524, 0.428, 0.02524, 0.1561, 0.9639, 0.2719, 0.9639, 0.5437, 0.8333, 0.4469, 0.9177, 0.2721, 0.07006, 0.1561, 0.07006, 0.4279, 0.05494, 0.4279, 0.05494, 0.156, 0.08459, 0.1561, 0.08459, 0.428, 0.07006, 0.4279, 0.07006, 0.1561, 0.09796, 0.1563, 0.09796, 0.4281, 0.08459, 0.428, 0.08459, 0.1561, 0.1097, 0.1565, 0.1097, 0.4283, 0.09796, 0.4281, 0.09796, 0.1563, 0.1215, 0.1563, 0.1215, 0.4281, 0.1097, 0.4283, 0.1097, 0.1565, 0.1349, 0.1561, 0.1349, 0.428, 0.1215, 0.4281, 0.1215, 0.1563, 0.1495, 0.1561, 0.1495, 0.4279, 0.1349, 0.428, 0.1349, 0.1561, 0.5707, 0.2719, 0.5707, 0.5437, 0.523, 0.5437, 0.4387, 0.3691, 0.1797, 0.1561, 0.1797, 0.4279, 0.1646, 0.4279, 0.1646, 0.156, 0.1943, 0.1561, 0.1943, 0.428, 0.1797, 0.4279, 0.1797, 0.1561, 0.2076, 0.1563, 0.2076, 0.4281, 0.1943, 0.428, 0.1943, 0.1561, 0.2193, 0.1565, 0.2193, 0.4283, 0.2076, 0.4281, 0.2076, 0.1563, 0.2311, 0.1563, 0.2311, 0.4281, 0.2193, 0.4283, 0.2193, 0.1565, 0.2446, 0.1561, 0.2446, 0.428, 0.2311, 0.4281, 0.2311, 0.1563, 0.2591, 0.1561, 0.2591, 0.4279, 0.2446, 0.428, 0.2446, 0.1561, 0.7027, 0.0, 0.7027, 0.2719, 0.655, 0.2718, 0.5707, 0.09726, 0.2894, 0.1561, 0.2894, 0.4279, 0.2743, 0.4279, 0.2743, 0.156, 0.3039, 0.1561, 0.3039, 0.428, 0.2894, 0.4279, 0.2894, 0.1561, 0.3173, 0.1563, 0.3173, 0.4281, 0.3039, 0.428, 0.3039, 0.1561, 0.329, 0.1565, 0.329, 0.4283, 0.3173, 0.4281, 0.3173, 0.1563, 0.3408, 0.1563, 0.3408, 0.4281, 0.329, 0.4283, 0.329, 0.1565, 0.3542, 0.1561, 0.3542, 0.428, 0.3408, 0.4281, 0.3408, 0.1563, 0.8348, 0.2719, 0.8348, 0.0, 0.8348, 0.0, 0.8348, 0.2719, 0.3688, 0.07676, 0.3688, 0.1561, 0.3542, 0.1561, 0.3542, 0.07685, 0.3542, 0.07685, 0.3542, 0.1561, 0.3408, 0.1563, 0.3408, 0.07698, 0.3408, 0.07698, 0.3408, 0.1563, 0.329, 0.1565, 0.329, 0.07716, 0.329, 0.07717, 0.329, 0.1565, 0.3173, 0.1563, 0.3173, 0.07699, 0.3173, 0.07699, 0.3173, 0.1563, 0.3039, 0.1561, 0.3039, 0.07685, 0.3039, 0.07685, 0.3039, 0.1561, 0.2894, 0.1561, 0.2894, 0.07677, 0.2894, 0.07677, 0.2894, 0.1561, 0.2743, 0.156, 0.2743, 0.07674, 0.2743, 0.07674, 0.2743, 0.156, 0.2591, 0.1561, 0.2591, 0.07676, 0.2591, 0.07676, 0.2591, 0.1561, 0.2446, 0.1561, 0.2446, 0.07685, 0.2446, 0.07685, 0.2446, 0.1561, 0.2311, 0.1563, 0.2311, 0.07698, 0.2311, 0.07698, 0.2311, 0.1563, 0.2193, 0.1565, 0.2193, 0.07716, 0.2193, 0.07717, 0.2193, 0.1565, 0.2076, 0.1563, 0.2076, 0.07699, 0.2076, 0.07699, 0.2076, 0.1563, 0.1943, 0.1561, 0.1943, 0.07685, 0.1943, 0.07685, 0.1943, 0.1561, 0.1797, 0.1561, 0.1797, 0.07677, 0.1797, 0.07677, 0.1797, 0.1561, 0.1646, 0.156, 0.1646, 0.07674, 0.1646, 0.07674, 0.1646, 0.156, 0.1495, 0.1561, 0.1495, 0.07676, 0.1495, 0.07676, 0.1495, 0.1561, 0.1349, 0.1561, 0.1349, 0.07685, 0.1349, 0.07685, 0.1349, 0.1561, 0.1215, 0.1563, 0.1215, 0.07698, 0.1215, 0.07698, 0.1215, 0.1563, 0.1097, 0.1565, 0.1097, 0.07716, 0.1097, 0.07717, 0.1097, 0.1565, 0.09796, 0.1563, 0.09796, 0.07699, 0.09796, 0.07699, 0.09796, 0.1563, 0.08459, 0.1561, 0.08459, 0.07685, 0.08459, 0.07685, 0.08459, 0.1561, 0.07006, 0.1561, 0.07006, 0.07677, 0.07006, 0.07677, 0.07006, 0.1561, 0.05494, 0.156, 0.05494, 0.07674, 0.05494, 0.07674, 0.05494, 0.156, 0.0398, 0.1561, 0.0398, 0.07676, 0.0398, 0.07676, 0.0398, 0.1561, 0.02524, 0.1561, 0.02523, 0.07685, 0.02523, 0.07685, 0.02524, 0.1561, 0.0118, 0.1563, 0.0118, 0.07698, 0.0118, 0.07698, 0.0118, 0.1563, 2.773e-08, 0.1565, 0.0, 0.07716, 0.4387, 0.07717, 0.4387, 0.1565, 0.427, 0.1563, 0.427, 0.07699, 0.427, 0.07699, 0.427, 0.1563, 0.4136, 0.1561, 0.4136, 0.07685, 0.4136, 0.07685, 0.4136, 0.1561, 0.3991, 0.1561, 0.3991, 0.07677, 0.3991, 0.07677, 0.3991, 0.1561, 0.384, 0.156, 0.384, 0.07674, 0.384, 0.07674, 0.384, 0.156, 0.3688, 0.1561, 0.3688, 0.07676, 0.384, 0.4279, 0.3688, 0.4279, 0.3641, 0.3283, 0.7027, 0.09726, 0.7871, 0.2718, 0.7871, 0.2718, 0.7027, 0.09726, 0.4823, 0.5263, 0.4674, 0.5244, 0.4823, 0.4926, 0.9654, 0.0, 0.9654, 0.2719, 0.8348, 0.1751, 0.9191, 0.000209, 0.5538, 0.5452, 0.5688, 0.5437, 0.5688, 0.5772, 0.1646, 0.4279, 0.1495, 0.4279, 0.1447, 0.3283, 0.2743, 0.4279, 0.2591, 0.4279, 0.2544, 0.3283, 0.8333, 0.2719, 0.8333, 0.5437, 0.7027, 0.4469, 0.7871, 0.2721, 0.5963, 0.5237, 0.5811, 0.5237, 0.5877, 0.4906, 0.5969, 0.523, 0.5817, 0.523, 0.5884, 0.4899, 0.05494, 0.4279, 0.0398, 0.4279, 0.03504, 0.3283, 0.5707, 0.0, 0.5707, 0.2719, 0.523, 0.2718, 0.4387, 0.09726, 0.2453, 0.8183, 0.2543, 0.8182, 0.2604, 0.8774, 0.2542, 0.8775, 0.2671, 0.8774, 0.2741, 0.8774, 0.2739, 1.0, 0.9654, 0.05696, 0.9923, 0.0, 0.9923, 0.06741, 0.2374, 0.8184, 0.2453, 0.8183, 0.2542, 0.8775, 0.2488, 0.8776, 0.03496, 0.8182, 0.0447, 0.8181, 0.04777, 0.8774, 0.04106, 0.8774, 0.1933, 0.8183, 0.2011, 0.8184, 0.1896, 0.8776, 0.1842, 0.8775, 0.02597, 0.8183, 0.03496, 0.8182, 0.04106, 0.8774, 0.03487, 0.8775, 0.1843, 0.8182, 0.1933, 0.8183, 0.1842, 0.8775, 0.1781, 0.8774, 0.01809, 0.8184, 0.02597, 0.8183, 0.03487, 0.8775, 0.02943, 0.8776, 0.1746, 0.8182, 0.1843, 0.8182, 0.1781, 0.8774, 0.1714, 0.8774, 0.364, 0.8182, 0.3737, 0.8181, 0.3768, 0.8774, 0.3701, 0.8774, 0.4126, 0.8183, 0.4204, 0.8184, 0.409, 0.8776, 0.4036, 0.8775, 0.1645, 0.8181, 0.1746, 0.8182, 0.1714, 0.8774, 0.1644, 0.8774, 0.355, 0.8183, 0.364, 0.8182, 0.3701, 0.8774, 0.3639, 0.8775, 0.4037, 0.8182, 0.4126, 0.8183, 0.4036, 0.8775, 0.3974, 0.8774, 0.9639, 0.3506, 0.9915, 0.3397, 0.9915, 0.4074, 0.3471, 0.8184, 0.355, 0.8183, 0.3639, 0.8775, 0.3584, 0.8776, 0.3939, 0.8182, 0.4037, 0.8182, 0.3974, 0.8774, 0.3907, 0.8774, 0.1446, 0.8182, 0.1544, 0.8181, 0.1574, 0.8774, 0.1507, 0.8774, 0.3029, 0.8183, 0.3108, 0.8184, 0.2993, 0.8776, 0.2939, 0.8775, 0.3838, 0.8181, 0.3939, 0.8182, 0.3907, 0.8774, 0.3838, 0.8774, 0.1356, 0.8183, 0.1446, 0.8182, 0.1507, 0.8774, 0.1445, 0.8775, 0.294, 0.8182, 0.3029, 0.8183, 0.2939, 0.8775, 0.2878, 0.8774, 0.3838, 0.8774, 0.3768, 0.8774, 0.3755, 0.8175, 0.1278, 0.8184, 0.1356, 0.8183, 0.1445, 0.8775, 0.1391, 0.8776, 0.2843, 0.8182, 0.294, 0.8182, 0.2878, 0.8774, 0.2811, 0.8774, 0.08359, 0.8183, 0.09142, 0.8184, 0.07997, 0.8776, 0.07458, 0.8775, 0.2742, 0.8181, 0.2843, 0.8182, 0.2811, 0.8774, 0.2741, 0.8774, 0.07465, 0.8182, 0.08359, 0.8183, 0.07458, 0.8775, 0.06841, 0.8774, 0.05475, 0.8774, 0.04777, 0.8774, 0.04648, 0.8175, 0.06493, 0.8182, 0.07465, 0.8182, 0.06841, 0.8774, 0.06172, 0.8774, 0.2543, 0.8182, 0.264, 0.8181, 0.2671, 0.8774, 0.2604, 0.8774, 0.05482, 0.8181, 0.06493, 0.8182, 0.06172, 0.8774, 0.05475, 0.8774, 0.06172, 0.8774, 0.06841, 0.8774, 0.05459, 1.0, 0.2604, 0.8774, 0.2671, 0.8774, 0.2739, 1.0, 0.05475, 0.8774, 0.06172, 0.8774, 0.05459, 1.0, 0.2542, 0.8775, 0.2604, 0.8774, 0.2739, 1.0, 0.04777, 0.8774, 0.05475, 0.8774, 0.05459, 1.0, 0.2488, 0.8776, 0.2542, 0.8775, 0.2739, 1.0, 0.04106, 0.8774, 0.04777, 0.8774, 0.05459, 1.0, 0.1842, 0.8775, 0.1896, 0.8776, 0.1643, 1.0, 0.03487, 0.8775, 0.04106, 0.8774, 0.05459, 1.0, 0.1781, 0.8774, 0.1842, 0.8775, 0.1643, 1.0, 0.02943, 0.8776, 0.03487, 0.8775, 0.05459, 1.0, 0.1714, 0.8774, 0.1781, 0.8774, 0.1643, 1.0, 0.3701, 0.8774, 0.3768, 0.8774, 0.3836, 1.0, 0.4036, 0.8775, 0.409, 0.8776, 0.3836, 1.0, 0.1644, 0.8774, 0.1714, 0.8774, 0.1643, 1.0, 0.3639, 0.8775, 0.3701, 0.8774, 0.3836, 1.0, 0.3974, 0.8774, 0.4036, 0.8775, 0.3836, 1.0, 0.1574, 0.8774, 0.1644, 0.8774, 0.1643, 1.0, 0.3584, 0.8776, 0.3639, 0.8775, 0.3836, 1.0, 0.3907, 0.8774, 0.3974, 0.8774, 0.3836, 1.0, 0.1507, 0.8774, 0.1574, 0.8774, 0.1643, 1.0, 0.2939, 0.8775, 0.2993, 0.8776, 0.2739, 1.0, 0.3838, 0.8774, 0.3907, 0.8774, 0.3836, 1.0, 0.1445, 0.8775, 0.1507, 0.8774, 0.1643, 1.0, 0.2878, 0.8774, 0.2939, 0.8775, 0.2739, 1.0, 0.3768, 0.8774, 0.3838, 0.8774, 0.3836, 1.0, 0.1391, 0.8776, 0.1445, 0.8775, 0.1643, 1.0, 0.2811, 0.8774, 0.2878, 0.8774, 0.2739, 1.0, 0.07458, 0.8775, 0.07997, 0.8776, 0.05459, 1.0, 0.2741, 0.8774, 0.2811, 0.8774, 0.2739, 1.0, 0.06841, 0.8774, 0.07458, 0.8775, 0.05459, 1.0, 0.9915, 0.4752, 0.9639, 0.4184, 0.9915, 0.4074, 0.9654, 0.1244, 0.9923, 0.06741, 0.9923, 0.1348, 0.0, 0.0, 0.0, 0.0, 0.0, 0.0, 0.0, 0.0, 0.0, 0.0, 0.0, 0.0, 0.0, 0.0, 0.0, 0.0, 0.0, 0.0, 0.1644, 0.8774, 0.1574, 0.8774, 0.1562, 0.8175, 0.9639, 0.2828, 0.9915, 0.2719, 0.9915, 0.3397, 0.9654, 0.1918, 0.9923, 0.1348, 0.9923, 0.2022, 0.2741, 0.8774, 0.2671, 0.8774, 0.2658, 0.8175, 0.9639, 0.4862, 0.9915, 0.4752, 0.9915, 0.543, 0.9654, 0.2592, 0.9923, 0.2022, 0.9923, 0.2696, 0.0, 0.0, 0.0, 0.0, 0.0, 0.0, 0.0, 0.0, 0.6867, 0.7567, 0.6961, 0.7567, 0.6957, 0.759, 0.687, 0.759, 0.7217, 0.8161, 0.7139, 0.8197, 0.7123, 0.8176, 0.7195, 0.8142, 0.6775, 0.758, 0.6867, 0.7567, 0.687, 0.759, 0.6785, 0.7602, 0.7283, 0.8114, 0.7217, 0.8161, 0.7195, 0.8142, 0.7257, 0.8099, 0.6689, 0.7605, 0.6775, 0.758, 0.6785, 0.7602, 0.6705, 0.7626, 0.7335, 0.8059, 0.7283, 0.8114, 0.7257, 0.8099, 0.7305, 0.8048, 0.6439, 0.7934, 0.6439, 0.7868, 0.6472, 0.787, 0.6472, 0.7932, 0.6611, 0.7641, 0.6689, 0.7605, 0.6705, 0.7626, 0.6632, 0.766, 0.7371, 0.7999, 0.7335, 0.8059, 0.7305, 0.8048, 0.7338, 0.7992, 0.6457, 0.7999, 0.6439, 0.7934, 0.6472, 0.7932, 0.6489, 0.7992, 0.6545, 0.7688, 0.6611, 0.7641, 0.6632, 0.766, 0.6571, 0.7703, 0.7389, 0.7934, 0.7371, 0.7999, 0.7338, 0.7992, 0.7355, 0.7932, 0.6493, 0.8059, 0.6457, 0.7999, 0.6489, 0.7992, 0.6522, 0.8048, 0.6493, 0.7743, 0.6545, 0.7688, 0.6571, 0.7703, 0.6522, 0.7754, 0.7389, 0.7868, 0.7389, 0.7934, 0.7355, 0.7932, 0.7355, 0.787, 0.6545, 0.8114, 0.6493, 0.8059, 0.6522, 0.8048, 0.6571, 0.8099, 0.6457, 0.7804, 0.6493, 0.7743, 0.6522, 0.7754, 0.6489, 0.781, 0.7371, 0.7804, 0.7389, 0.7868, 0.7355, 0.787, 0.7338, 0.781, 0.6611, 0.8161, 0.6545, 0.8114, 0.6571, 0.8099, 0.6632, 0.8142, 0.6439, 0.7868, 0.6457, 0.7804, 0.6489, 0.781, 0.6472, 0.787, 0.7335, 0.7743, 0.7371, 0.7804, 0.7338, 0.781, 0.7305, 0.7754, 0.6689, 0.8197, 0.6611, 0.8161, 0.6632, 0.8142, 0.6705, 0.8176, 0.7283, 0.7688, 0.7335, 0.7743, 0.7305, 0.7754, 0.7257, 0.7703, 0.6775, 0.8222, 0.6689, 0.8197, 0.6705, 0.8176, 0.6785, 0.82, 0.7217, 0.7641, 0.7283, 0.7688, 0.7257, 0.7703, 0.7195, 0.766, 0.6867, 0.8235, 0.6775, 0.8222, 0.6785, 0.82, 0.687, 0.8212, 0.7139, 0.7605, 0.7217, 0.7641, 0.7195, 0.766, 0.7123, 0.7626, 0.6961, 0.8235, 0.6867, 0.8235, 0.687, 0.8212, 0.6957, 0.8212, 0.7052, 0.758, 0.7139, 0.7605, 0.7123, 0.7626, 0.7043, 0.7602, 0.7052, 0.8222, 0.6961, 0.8235, 0.6957, 0.8212, 0.7043, 0.82, 0.6961, 0.7567, 0.7052, 0.758, 0.7043, 0.7602, 0.6957, 0.759, 0.5329, 0.7132, 0.5242, 0.7132, 0.5242, 0.6247, 0.5329, 0.6247, 0.0, 0.0, 0.0, 0.0, 0.0, 0.0, 0.0, 0.0, 0.0, 0.0, 0.0, 0.0, 0.0, 0.0, 0.0, 0.0, 0.0, 0.0, 0.0, 0.0, 0.0, 0.0, 0.0, 0.0, 0.0, 0.0, 0.0, 0.0, 0.0, 0.0, 0.0, 0.0, 0.0, 0.0, 0.0, 0.0, 0.0, 0.0, 0.0, 0.0, 0.0, 0.0, 0.0, 0.0, 0.0, 0.0, 0.0, 0.0, 0.0, 0.0, 0.0, 0.0, 0.0, 0.0, 0.0, 0.0, 0.0, 0.0, 0.0, 0.0, 0.0, 0.0, 0.0, 0.0, 0.0, 0.0, 0.0, 0.0, 0.0, 0.0, 0.0, 0.0, 0.0, 0.0, 0.0, 0.0, 0.0, 0.0, 0.0, 0.0, 0.0, 0.0, 0.0, 0.0, 0.0, 0.0, 0.0, 0.0, 0.0, 0.0, 0.0, 0.0, 0.0, 0.0, 0.0, 0.0, 0.0, 0.0, 0.0, 0.0, 0.0, 0.0, 0.0, 0.0, 0.0, 0.0, 0.0, 0.0, 0.0, 0.0, 0.0, 0.0, 0.0, 0.0, 0.0, 0.0, 0.0, 0.0, 0.0, 0.0, 0.0, 0.0, 0.0, 0.0, 0.0, 0.0, 0.0, 0.0, 0.0, 0.0, 0.0, 0.0, 0.0, 0.0, 0.0, 0.0, 0.0, 0.0, 0.0, 0.0, 0.0, 0.0, 0.0, 0.0, 0.0, 0.0, 0.0, 0.0, 0.0, 0.0, 0.0, 0.0, 0.0, 0.0, 0.0, 0.0, 0.0, 0.0, 0.0, 0.0, 0.0, 0.0, 0.0, 0.0, 0.0, 0.0, 0.0, 0.0, 0.0, 0.0, 0.0, 0.0, 0.0, 0.0, 0.0, 0.0, 0.0, 0.0, 0.0, 0.0, 0.0, 0.0, 0.0, 0.0, 0.0, 0.0, 0.0, 0.0, 0.0, 0.0, 0.0, 0.0, 0.0, 0.0, 0.0, 0.0, 0.0, 0.0, 0.0, 0.0, 0.0, 0.0, 0.0, 0.0, 0.0, 0.0, 0.0, 0.0, 0.0, 0.0, 0.0, 0.0, 0.0, 0.0, 0.0, 0.0, 0.0, 0.0, 0.0, 0.0, 0.0, 0.0, 0.0, 0.0, 0.0, 0.0, 0.0, 0.0, 0.0, 0.0, 0.0, 0.0, 0.0, 0.0, 0.0, 0.0, 0.0, 0.0, 0.0, 0.0, 0.0, 0.0, 0.0, 0.0, 0.0, 0.0, 0.0, 0.0, 0.6481, 0.6731, 0.6464, 0.6671, 0.659, 0.6662, 0.6602, 0.6705, 0.9933, 0.6324, 0.9856, 0.6323, 0.9856, 0.5438, 0.9933, 0.5439, 0.5415, 0.7132, 0.5329, 0.7132, 0.5329, 0.6247, 0.5415, 0.6247, 1.0, 0.6325, 0.9933, 0.6324, 0.9933, 0.5439, 1.0, 0.544, 0.5498, 0.7132, 0.5415, 0.7132, 0.5415, 0.6247, 0.5498, 0.6248, 0.5064, 0.8141, 0.4996, 0.8142, 0.4996, 0.7257, 0.5064, 0.7256, 0.4701, 0.7132, 0.4615, 0.7132, 0.4615, 0.6247, 0.4701, 0.6247, 0.5575, 0.7133, 0.5498, 0.7132, 0.5498, 0.6248, 0.5575, 0.6248, 0.5141, 0.814, 0.5064, 0.8141, 0.5064, 0.7256, 0.5141, 0.7255, 0.4788, 0.7132, 0.4701, 0.7132, 0.4701, 0.6247, 0.4788, 0.6247, 0.5642, 0.7134, 0.5575, 0.7133, 0.5575, 0.6248, 0.5642, 0.6249, 0.5224, 0.8139, 0.5141, 0.814, 0.5141, 0.7255, 0.5224, 0.7255, 0.4871, 0.7132, 0.4788, 0.7132, 0.4788, 0.6247, 0.4871, 0.6248, 0.4454, 0.7133, 0.4387, 0.7134, 0.4387, 0.6249, 0.4454, 0.6248, 0.5311, 0.8139, 0.5224, 0.8139, 0.5224, 0.7255, 0.5311, 0.7254, 0.4947, 0.7133, 0.4871, 0.7132, 0.4871, 0.6248, 0.4947, 0.6248, 0.4531, 0.7132, 0.4454, 0.7133, 0.4454, 0.6248, 0.4531, 0.6247, 0.5397, 0.8139, 0.5311, 0.8139, 0.5311, 0.7254, 0.5397, 0.7255, 0.5014, 0.7134, 0.4947, 0.7133, 0.4947, 0.6248, 0.5014, 0.6249, 0.4615, 0.7132, 0.4531, 0.7132, 0.4531, 0.6247, 0.4615, 0.6247, 0.548, 0.814, 0.5397, 0.8139, 0.5397, 0.7255, 0.548, 0.7255, 0.944, 0.6324, 0.9372, 0.6325, 0.9372, 0.544, 0.944, 0.5439, 0.5557, 0.8141, 0.548, 0.814, 0.548, 0.7255, 0.5557, 0.7256, 0.9517, 0.6323, 0.944, 0.6324, 0.944, 0.5439, 0.9517, 0.5438, 0.5624, 0.8142, 0.5557, 0.8141, 0.5557, 0.7256, 0.5624, 0.7257, 0.96, 0.6322, 0.9517, 0.6323, 0.9517, 0.5438, 0.96, 0.5437, 0.5082, 0.7133, 0.5014, 0.7134, 0.5014, 0.6249, 0.5082, 0.6248, 0.9687, 0.6322, 0.96, 0.6322, 0.96, 0.5437, 0.9687, 0.5437, 0.5159, 0.7132, 0.5082, 0.7133, 0.5082, 0.6248, 0.5159, 0.6247, 0.9773, 0.6322, 0.9687, 0.6322, 0.9687, 0.5437, 0.9773, 0.5437, 0.5242, 0.7132, 0.5159, 0.7132, 0.5159, 0.6247, 0.5242, 0.6247, 0.9856, 0.6323, 0.9773, 0.6322, 0.9773, 0.5437, 0.9856, 0.5438, 0.7974, 0.6799, 0.792, 0.6799, 0.788, 0.633, 0.7917, 0.633, 0.6562, 0.6442, 0.6624, 0.6399, 0.6704, 0.6468, 0.666, 0.6499, 0.7347, 0.6671, 0.733, 0.6731, 0.7208, 0.6705, 0.7221, 0.6662, 0.6514, 0.6788, 0.6481, 0.6731, 0.6602, 0.6705, 0.6626, 0.6746, 0.6514, 0.6493, 0.6562, 0.6442, 0.666, 0.6499, 0.6626, 0.6535, 0.7347, 0.661, 0.7347, 0.6671, 0.7221, 0.6662, 0.7221, 0.6619, 0.6562, 0.6838, 0.6514, 0.6788, 0.6626, 0.6746, 0.666, 0.6782, 0.6481, 0.655, 0.6514, 0.6493, 0.6626, 0.6535, 0.6602, 0.6576, 0.733, 0.655, 0.7347, 0.661, 0.7221, 0.6619, 0.7208, 0.6576, 0.6624, 0.6882, 0.6562, 0.6838, 0.666, 0.6782, 0.6704, 0.6813, 0.6464, 0.661, 0.6481, 0.655, 0.6602, 0.6576, 0.659, 0.6619, 0.7297, 0.6493, 0.733, 0.655, 0.7208, 0.6576, 0.7185, 0.6535, 0.6696, 0.6916, 0.6624, 0.6882, 0.6704, 0.6813, 0.6756, 0.6837, 0.6464, 0.6671, 0.6464, 0.661, 0.659, 0.6619, 0.659, 0.6662, 0.7248, 0.6442, 0.7297, 0.6493, 0.7185, 0.6535, 0.715, 0.6499, 0.6776, 0.6939, 0.6696, 0.6916, 0.6756, 0.6837, 0.6813, 0.6854, 0.7187, 0.6399, 0.7248, 0.6442, 0.715, 0.6499, 0.7106, 0.6468, 0.6862, 0.6951, 0.6776, 0.6939, 0.6813, 0.6854, 0.6874, 0.6862, 0.7114, 0.6365, 0.7187, 0.6399, 0.7106, 0.6468, 0.7055, 0.6444, 0.6949, 0.6951, 0.6862, 0.6951, 0.6874, 0.6862, 0.6936, 0.6862, 0.7034, 0.6342, 0.7114, 0.6365, 0.7055, 0.6444, 0.6997, 0.6427, 0.7034, 0.6939, 0.6949, 0.6951, 0.6936, 0.6862, 0.6997, 0.6854, 0.6949, 0.633, 0.7034, 0.6342, 0.6997, 0.6427, 0.6936, 0.6419, 0.7114, 0.6916, 0.7034, 0.6939, 0.6997, 0.6854, 0.7055, 0.6837, 0.6862, 0.633, 0.6949, 0.633, 0.6936, 0.6419, 0.6874, 0.6419, 0.7187, 0.6882, 0.7114, 0.6916, 0.7055, 0.6837, 0.7106, 0.6813, 0.6776, 0.6342, 0.6862, 0.633, 0.6874, 0.6419, 0.6813, 0.6427, 0.7248, 0.6838, 0.7187, 0.6882, 0.7106, 0.6813, 0.715, 0.6782, 0.6696, 0.6365, 0.6776, 0.6342, 0.6813, 0.6427, 0.6756, 0.6444, 0.7297, 0.6788, 0.7248, 0.6838, 0.715, 0.6782, 0.7185, 0.6746, 0.6624, 0.6399, 0.6696, 0.6365, 0.6756, 0.6444, 0.6704, 0.6468, 0.733, 0.6731, 0.7297, 0.6788, 0.7185, 0.6746, 0.7208, 0.6705, 0.7738, 0.7913, 0.773, 0.7884, 0.773, 0.7855, 0.7738, 0.7826, 0.7754, 0.7799, 0.7777, 0.7774, 0.7807, 0.7753, 0.7842, 0.7737, 0.7881, 0.7725, 0.7922, 0.772, 0.7964, 0.772, 0.8005, 0.7725, 0.8044, 0.7737, 0.8079, 0.7753, 0.8109, 0.7774, 0.8132, 0.7799, 0.8148, 0.7826, 0.8156, 0.7855, 0.8156, 0.7884, 0.8148, 0.7913, 0.8132, 0.7941, 0.8109, 0.7965, 0.8079, 0.7986, 0.8044, 0.8003, 0.8005, 0.8014, 0.7964, 0.802, 0.7922, 0.802, 0.7881, 0.8014, 0.7842, 0.8003, 0.7807, 0.7986, 0.7777, 0.7965, 0.7754, 0.7941, 0.7677, 0.6799, 0.7622, 0.6799, 0.7679, 0.633, 0.7716, 0.633, 0.8756, 0.6798, 0.8694, 0.6798, 0.8694, 0.633, 0.8736, 0.633, 0.8022, 0.68, 0.7974, 0.6799, 0.7917, 0.633, 0.7949, 0.6331, 0.7737, 0.6798, 0.7677, 0.6799, 0.7716, 0.633, 0.7756, 0.633, 0.8816, 0.6799, 0.8756, 0.6798, 0.8736, 0.633, 0.8776, 0.633, 0.807, 0.6799, 0.8022, 0.68, 0.8094, 0.6331, 0.8127, 0.633, 0.887, 0.6799, 0.8816, 0.6799, 0.8776, 0.633, 0.8813, 0.633, 0.8125, 0.6799, 0.807, 0.6799, 0.8127, 0.633, 0.8164, 0.633, 0.8918, 0.68, 0.887, 0.6799, 0.8813, 0.633, 0.8845, 0.6331, 0.8185, 0.6798, 0.8125, 0.6799, 0.8164, 0.633, 0.8204, 0.633, 0.8966, 0.6799, 0.8918, 0.68, 0.899, 0.6331, 0.9023, 0.633, 0.8246, 0.6798, 0.8185, 0.6798, 0.8204, 0.633, 0.8246, 0.633, 0.9021, 0.6799, 0.8966, 0.6799, 0.9023, 0.633, 0.906, 0.633, 0.8308, 0.6798, 0.8246, 0.6798, 0.8246, 0.633, 0.8288, 0.633, 0.9081, 0.6798, 0.9021, 0.6799, 0.906, 0.633, 0.91, 0.633, 0.8368, 0.6799, 0.8308, 0.6798, 0.8288, 0.633, 0.8328, 0.633, 0.9142, 0.6798, 0.9081, 0.6798, 0.91, 0.633, 0.9142, 0.633, 0.8422, 0.6799, 0.8368, 0.6799, 0.8328, 0.633, 0.8365, 0.633, 0.9204, 0.6798, 0.9142, 0.6798, 0.9142, 0.633, 0.9184, 0.633, 0.847, 0.68, 0.8422, 0.6799, 0.8365, 0.633, 0.8397, 0.6331, 0.9264, 0.6799, 0.9204, 0.6798, 0.9184, 0.633, 0.9224, 0.633, 0.8518, 0.6799, 0.847, 0.68, 0.8542, 0.6331, 0.8575, 0.633, 0.7798, 0.6798, 0.7737, 0.6798, 0.7756, 0.633, 0.7798, 0.633, 0.9318, 0.6799, 0.9264, 0.6799, 0.9224, 0.633, 0.9261, 0.633, 0.8573, 0.6799, 0.8518, 0.6799, 0.8575, 0.633, 0.8612, 0.633, 0.786, 0.6798, 0.7798, 0.6798, 0.7798, 0.633, 0.784, 0.633, 0.9366, 0.68, 0.9318, 0.6799, 0.9261, 0.633, 0.9293, 0.6331, 0.8633, 0.6798, 0.8573, 0.6799, 0.8612, 0.633, 0.8652, 0.633, 0.792, 0.6799, 0.786, 0.6798, 0.784, 0.633, 0.788, 0.633, 0.7622, 0.6799, 0.7574, 0.68, 0.7646, 0.6331, 0.7679, 0.633, 0.8694, 0.6798, 0.8633, 0.6798, 0.8652, 0.633, 0.8694, 0.633, 0.5966, 0.7446, 0.6095, 0.7057, 0.6095, 0.7465, 0.0, 0.0, 0.0, 0.0, 0.0, 0.0, 0.0, 0.0, 0.0, 0.0, 0.0, 0.0, 0.0, 0.0, 0.0, 0.0, 0.5836, 0.7446, 0.5965, 0.7057, 0.5965, 0.7465, 0.6499, 0.7188, 0.6095, 0.7127, 0.6499, 0.7057, 0.624, 0.7596, 0.5836, 0.7526, 0.624, 0.7465, 0.384, 0.4279, 0.3641, 0.3283, 0.3641, 0.3283, 0.384, 0.4279, 0.384, 0.4279, 0.3641, 0.3283, 0.3641, 0.3283, 0.384, 0.4279, 0.4823, 0.4926, 0.4674, 0.5244, 0.4674, 0.5244, 0.4823, 0.4926, 0.384, 0.156, 0.384, 0.4279, 0.384, 0.4279, 0.384, 0.156, 0.7027, 0.2719, 0.7027, 0.5437, 0.5721, 0.4469, 0.6565, 0.2721, 0.7027, 0.09726, 0.7871, 0.2718, 0.7871, 0.2718, 0.7027, 0.09726, 0.4823, 0.4926, 0.4674, 0.5244, 0.4674, 0.5244, 0.4823, 0.4926, 0.384, 0.156, 0.384, 0.4279, 0.384, 0.4279, 0.384, 0.156, 0.3991, 0.1561, 0.3991, 0.4279, 0.384, 0.4279, 0.384, 0.156, 0.3688, 0.4279, 0.3542, 0.428, 0.3542, 0.428, 0.3688, 0.4279, 0.3542, 0.428, 0.3542, 0.1561, 0.3542, 0.1561, 0.3542, 0.428, 0.384, 0.156, 0.3991, 0.1561, 0.3991, 0.1561, 0.384, 0.156, 0.3991, 0.1561, 0.3991, 0.4279, 0.3991, 0.4279, 0.3991, 0.1561, 0.3542, 0.1561, 0.3688, 0.1561, 0.3688, 0.1561, 0.3542, 0.1561, 0.3688, 0.4279, 0.3542, 0.428, 0.3542, 0.428, 0.3688, 0.4279, 0.384, 0.4279, 0.384, 0.156, 0.384, 0.156, 0.384, 0.4279, 0.3688, 0.1561, 0.3688, 0.4279, 0.3542, 0.428, 0.3542, 0.1561, 0.8348, 0.2719, 0.8348, 0.0, 0.8348, 0.0, 0.8348, 0.2719, 0.3542, 0.428, 0.3542, 0.1561, 0.3542, 0.1561, 0.3542, 0.428, 0.3542, 0.1561, 0.3688, 0.1561, 0.3688, 0.1561, 0.3542, 0.1561, 0.3688, 0.1561, 0.3688, 0.4279, 0.3688, 0.4279, 0.3688, 0.1561])
me_cylinder.materials.append(mat_agm12)
me_cylinder.use_remesh_preserve_volume = False
me_cylinder.use_remesh_preserve_attributes = False
me_cylinder.use_mirror_vertex_groups = False
me_cylinder.update()

# ---- objects
ob_agm12 = bpy.data.objects.new('AGM12', me_cylinder)

# ---- transforms, parenting, visibility, modifiers, constraints
ob_agm12.location = (0.0, 0.0, 0.0)
ob_agm12.rotation_euler = (0.0, 0.0, 0.7854)
ob_agm12.scale = (0.2239, 0.224, 0.2239)
ob_agm12.lineart.crease_threshold = 0.0

# ---- collection membership
col_collection.objects.link(ob_agm12)

# ---- scene / render settings (as saved in the file)
scene.frame_start = 1; scene.frame_end = 250; scene.frame_set(129)
scene.render.engine = 'BLENDER_EEVEE_NEXT'
scene.cycles.use_denoising = False
scene.cycles.samples = 128
scene.cycles.sampling_pattern = 'TABULATED_SOBOL'
scene.cycles.use_adaptive_sampling = False
scene.cycles.use_light_tree = False
scene.view_settings.view_transform = 'Filmic'
bpy.context.view_layer.update()

# ---- added for rendering (the .blend has no active camera and no usable light): camera, sun
cam_auto = bpy.data.cameras.new('AutoCamera')
cam_auto.lens = 50.0
cam_auto.sensor_width = 36.0
cam_auto.clip_end = 1000.0
ob_auto_camera = bpy.data.objects.new('AutoCamera', cam_auto)
scene.collection.objects.link(ob_auto_camera)
ob_auto_camera.location = (4.39753, -5.27822, 3.50154)
ob_auto_camera.rotation_euler = (1.09748, -7.21219e-08, 0.694738)
scene.camera = ob_auto_camera
light_auto_sun = bpy.data.lights.new('AutoSun', 'SUN')
light_auto_sun.energy = 3.0
light_auto_sun.angle = 0.0523599
ob_auto_sun = bpy.data.objects.new('AutoSun', light_auto_sun)
scene.collection.objects.link(ob_auto_sun)
ob_auto_sun.rotation_euler = (0.872665, 0.174533, 0.523599)
bpy.context.view_layer.update()
